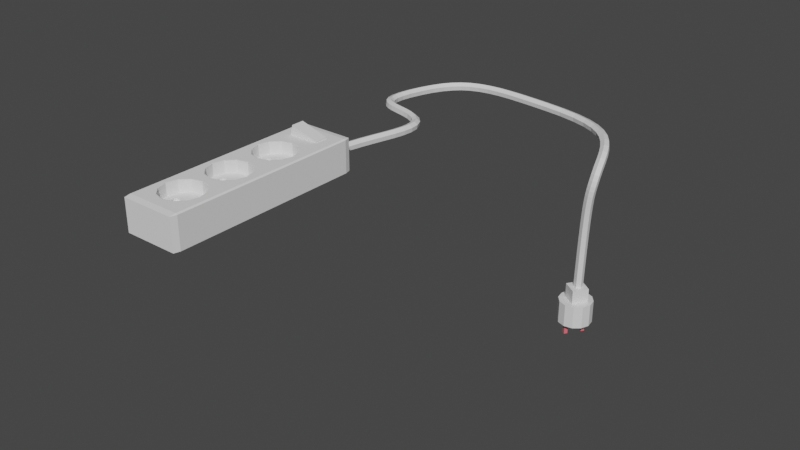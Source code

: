 # Source: extension_cord001.blend  (saved by Blender 3.4.6; exported with 4.5.12 LTS)
import bpy
from mathutils import Matrix  # noqa: F401  (used for matrix-valued properties, if any)

bpy.ops.wm.read_factory_settings(use_empty=True)
scene = bpy.context.scene
scene.name = 'Scene'

# ---- collections
col_collection = bpy.data.collections.new('Collection'); scene.collection.children.link(col_collection)

# ---- materials (node trees are filled in below, after node groups)
mat_material = bpy.data.materials.new('Material')
mat_material.alpha_threshold = 0.0
mat_material.use_transparent_shadow = False
mat_material.roughness = 0.5
mat_material.line_color = (0.0, 0.0, 0.0, 1.0)
mat_material_001 = bpy.data.materials.new('Material.001')
mat_material_001.use_transparent_shadow = False

# ---- material node trees
mat_material.use_nodes = True; mat_material.node_tree.nodes.clear()
_N = mat_material.node_tree.nodes; _L = mat_material.node_tree.links
n0 = _N.new('ShaderNodeOutputMaterial'); n0.name = 'Material Output'; n0.location = (300, 300)
n1 = _N.new('ShaderNodeBsdfPrincipled'); n1.name = 'Principled BSDF'; n1.location = (10, 300)
n1.distribution = 'GGX'
n1.subsurface_method = 'RANDOM_WALK_SKIN'
n1.inputs[3].default_value = 1.45
n1.inputs[27].default_value = (0.0, 0.0, 0.0, 1.0)
n1.inputs[28].default_value = 1.0
_L.new(n1.outputs[0], n0.inputs[0])
n0.is_active_output = True
mat_material_001.use_nodes = True; mat_material_001.node_tree.nodes.clear()
_N = mat_material_001.node_tree.nodes; _L = mat_material_001.node_tree.links
n0 = _N.new('ShaderNodeBsdfPrincipled'); n0.name = 'Principled BSDF'; n0.location = (10, 300)
n0.distribution = 'GGX'
n0.subsurface_method = 'RANDOM_WALK_SKIN'
n0.inputs[0].default_value = (0.8, 0.1568, 0.1949, 1.0)
n0.inputs[3].default_value = 1.45
n0.inputs[27].default_value = (0.0, 0.0, 0.0, 1.0)
n0.inputs[28].default_value = 1.0
n1 = _N.new('ShaderNodeOutputMaterial'); n1.name = 'Material Output'; n1.location = (300, 300)
_L.new(n0.outputs[0], n1.inputs[0])
n1.is_active_output = True

# ---- world
world_world = bpy.data.worlds.new('World'); scene.world = world_world
world_world.use_nodes = True; world_world.node_tree.nodes.clear()
_N = world_world.node_tree.nodes; _L = world_world.node_tree.links
n0 = _N.new('ShaderNodeOutputWorld'); n0.name = 'World Output'; n0.location = (300, 300)
n1 = _N.new('ShaderNodeBackground'); n1.name = 'Background'; n1.location = (10, 300)
n1.inputs[0].default_value = (0.05088, 0.05088, 0.05088, 1.0)
_L.new(n1.outputs[0], n0.inputs[0])
n0.is_active_output = True
world_world.color = (0.05088, 0.05088, 0.05088)
world_world.use_sun_shadow = False
world_world.sun_shadow_jitter_overblur = 0.0

# ---- meshes
me_cube_024 = bpy.data.meshes.new('Cube.024')
me_cube_024.from_pydata([(-0.1112, -2.799, -0.6238), (-0.105, -0.105, 0.105), (-0.05857, -0.6558, -0.2676), (0.07165, -0.6558, -0.1804), (-0.105, 0.105, 0.105), (-0.05857, -1.502, -0.2676), (-0.1132, -2.896, -0.6084), (0.105, -0.105, 0.105), (0.006156, -0.6558, -0.2243), (-0.05535, -0.6839, -0.2655), (0.105, 0.105, 0.105), (0.07165, -1.502, -0.1804), (-0.1251, -2.799, -0.6163), (0.07487, -0.6839, -0.1782), (-0.04657, -0.7045, -0.2596), (-0.05857, -2.306, -0.2676), (-0.1777, -2.896, -0.1222), (0.1672, -0.6558, -0.07309), (-0.03458, -0.7121, -0.2516), (0.006156, -1.502, -0.2243), (-0.1798, -2.799, -0.1068), (0.08365, -0.7045, -0.1723), (0.00937, -0.6839, -0.2221), (-0.05535, -1.531, -0.2655), (-0.1896, -2.799, -0.1301), (0.1481, -0.4889, -0.08587), (-0.02259, -0.7045, -0.2435), (0.07165, -2.306, -0.1804), (-0.1112, 0.2598, -0.6238), (-0.01381, -0.6839, -0.2376), (0.09564, -0.7121, -0.1643), (0.07487, -1.531, -0.1782), (-0.1251, 0.2598, -0.6163), (0.01815, -0.7045, -0.2162), (0.09603, -0.3668, -0.1208), (-0.04657, -1.551, -0.2596), (-0.0106, -0.6558, -0.2355), (-0.1132, 0.3568, -0.6084), (0.1076, -0.7045, -0.1563), (0.006156, -2.306, -0.2243), (-0.05535, -2.334, -0.2655), (-0.01381, -0.6277, -0.2376), (0.1164, -0.6839, -0.1504), (-0.1798, 0.2598, -0.1068), (0.1672, -1.502, -0.07309), (-0.02259, -0.6071, -0.2435), (0.03014, -0.7121, -0.2082), (-0.1777, 0.3568, -0.1222), (0.02487, -0.3221, -0.1685), (-0.1896, 0.2598, -0.1301), (0.07487, -2.334, -0.1782), (-0.03458, -0.5996, -0.2516), (0.1196, -0.6558, -0.1482), (0.262, -2.799, -0.3737), (-0.03458, -1.559, -0.2516), (-0.04657, -0.6071, -0.2596), (0.04213, -0.7045, -0.2001), (0.2718, -2.799, -0.3504), (-0.04629, -0.3668, -0.2162), (0.08365, -1.551, -0.1723), (-0.05535, -0.6277, -0.2655), (0.26, -2.896, -0.3583), (0.1164, -0.6277, -0.1504), (0.00937, -1.531, -0.2221), (0.1076, -0.6071, -0.1563), (0.1934, -2.799, 0.1433), (-0.04657, -2.355, -0.2596), (0.05091, -0.6839, -0.1943), (0.1481, -1.336, -0.08587), (-0.09838, -0.4889, -0.2511), (0.09564, -0.5996, -0.1643), (0.1955, -2.896, 0.1279), (0.2073, -2.799, 0.1358), (0.05413, -0.6558, -0.1921), (-0.1174, -0.6558, -0.2638), (-0.02259, -1.551, -0.2435), (0.08365, -0.6071, -0.1723), (0.1672, -2.306, -0.07309), (0.07487, -0.6277, -0.1782), (0.262, 0.2598, -0.3737), (0.05091, -0.6277, -0.1943), (-0.01381, -1.531, -0.2376), (-0.09838, -0.8227, -0.2511), (0.26, 0.3568, -0.3583), (0.09564, -1.559, -0.1643), (0.04213, -0.6071, -0.2001), (0.2718, 0.2598, -0.3504), (-0.04629, -0.9448, -0.2162), (0.03014, -0.5996, -0.2082), (0.1934, 0.2598, 0.1433), (-0.03458, -2.363, -0.2516), (0.02487, -0.9896, -0.1685), (0.01815, -1.551, -0.2162), (0.01815, -0.6071, -0.2162), (0.09603, -0.9448, -0.1208), (0.2073, 0.2598, 0.1358), (0.09603, -1.213, -0.1208), (0.00937, -0.6277, -0.2221), (0.1481, -0.8227, -0.08587), (0.1955, 0.3568, 0.1279), (0.02487, -0.7121, -0.1685), (0.08365, -2.355, -0.1723), (-0.0106, -1.502, -0.2355), (0.01288, -0.7045, -0.1765), (0.03686, -0.7045, -0.1604), (0.00937, -2.334, -0.2221), (0.004099, -0.6839, -0.1824), (0.1076, -1.551, -0.1563), (0.1481, -2.139, -0.08587), (0.04564, -0.6839, -0.1545), (-0.01381, -1.474, -0.2376), (0.04564, -0.6277, -0.1545), (0.02487, -0.5996, -0.1685), (-0.02259, -2.355, -0.2435), (0.01288, -0.6071, -0.1765), (0.1164, -1.531, -0.1504), (0.03686, -0.6071, -0.1604), (-0.01381, -2.334, -0.2376), (0.004099, -0.6277, -0.1824), (-0.02259, -1.454, -0.2435), (0.09564, -2.363, -0.1643), (0.04886, -0.6558, -0.1524), (0.000886, -0.6558, -0.1845), (0.03014, -1.559, -0.2082), (0.1024, -0.7045, -0.1165), (0.02487, -1.169, -0.1685), (0.1111, -0.6839, -0.1107), (0.01815, -2.355, -0.2162), (0.1111, -0.6277, -0.1107), (0.09603, -2.017, -0.1208), (0.1024, -0.6071, -0.1165), (-0.0106, -2.306, -0.2355), (0.1144, -0.6558, -0.1085), (-0.03458, -1.446, -0.2516), (0.09037, -0.7121, -0.1246), (0.1196, -1.502, -0.1482), (0.1076, -2.355, -0.1563), (0.0696, -0.6839, -0.1385), (0.07838, -0.7045, -0.1326), (-0.01381, -2.278, -0.2376), (0.0696, -0.6277, -0.1385), (-0.04657, -1.454, -0.2596), (0.04213, -1.551, -0.2001), (0.06638, -0.6558, -0.1406), (0.09037, -0.5996, -0.1246), (0.1164, -2.334, -0.1504), (-0.04629, -1.213, -0.2162), (0.07838, -0.6071, -0.1326), (-0.06384, -0.6558, -0.2279), (-0.02259, -2.258, -0.2435), (-0.06062, -0.6277, -0.2258), (-0.05535, -1.474, -0.2655), (0.03014, -2.363, -0.2082), (-0.05185, -0.6071, -0.2199), (-0.05185, -0.7045, -0.2199), (0.02487, -1.973, -0.1685), (0.1164, -1.474, -0.1504), (-0.06062, -0.6839, -0.2258), (-0.01731, -0.6684, -0.1967), (-0.03458, -2.25, -0.2516), (-0.01908, -0.6277, -0.1979), (0.1196, -2.306, -0.1482), (0.1076, -1.454, -0.1563), (-0.01671, -0.6484, -0.1963), (-0.02786, -0.6071, -0.2038), (-0.04657, -2.258, -0.2596), (-0.03985, -0.5996, -0.2118), (0.05091, -1.531, -0.1943), (-0.01587, -0.6558, -0.1958), (-0.09838, -1.336, -0.2511), (0.04213, -2.355, -0.2001), (-0.02786, -0.7045, -0.2038), (-0.03985, -0.7121, -0.2118), (-0.04629, -2.017, -0.2162), (0.09564, -1.446, -0.1643), (-0.01908, -0.6839, -0.1979), (-0.05535, -2.278, -0.2655), (0.07208, -0.3668, 0.05971), (0.05413, -1.502, -0.1921), (0.1164, -2.278, -0.1504), (0.1432, -0.6558, 0.1074), (-0.1174, -1.502, -0.2638), (0.1076, -2.258, -0.1563), (0.1242, -0.4889, 0.09462), (0.08365, -1.454, -0.1723), (0.05091, -2.334, -0.1943), (-0.09838, -2.139, -0.2511), (-0.1414, -0.6558, -0.08334), (-0.1223, -0.8227, -0.07057), (0.07487, -1.474, -0.1782), (0.09564, -2.25, -0.1643), (0.05091, -1.474, -0.1943), (0.05413, -2.306, -0.1921), (-0.07024, -0.9448, -0.03566), (-0.09838, -1.669, -0.2511), (-0.1174, -2.306, -0.2638), (-0.07024, -0.3668, -0.03566), (0.08365, -2.258, -0.1723), (0.04213, -1.454, -0.2001), (0.07487, -2.278, -0.1782), (-0.1223, -0.4889, -0.07057), (0.05091, -2.278, -0.1943), (-0.04629, -1.791, -0.2162), (0.0009222, -0.9896, 0.01203), (0.0009222, -0.3221, 0.01203), (-0.09838, -2.473, -0.2511), (0.03014, -1.446, -0.2082), (0.04213, -2.258, -0.2001), (0.07208, -0.9448, 0.05971), (-0.04629, -2.595, -0.2162), (0.1242, -0.8227, 0.09462), (0.02487, -1.836, -0.1685), (0.03014, -2.25, -0.2082), (0.01815, -1.454, -0.2162), (0.02487, -2.64, -0.1685), (0.01815, -2.258, -0.2162), (0.09603, -1.791, -0.1208), (0.09603, -2.595, -0.1208), (0.00937, -1.474, -0.2221), (0.00937, -2.278, -0.2221), (0.1481, -2.473, -0.08587), (0.1481, -1.669, -0.08587), (0.02487, -2.363, -0.1685), (0.02487, -1.559, -0.1685), (0.01288, -2.355, -0.1765), (0.01288, -1.551, -0.1765), (0.03686, -2.355, -0.1604), (0.03686, -1.551, -0.1604), (0.004099, -2.334, -0.1824), (0.004099, -1.531, -0.1824), (0.04564, -2.334, -0.1545), (0.04564, -1.531, -0.1545), (0.04564, -2.278, -0.1545), (0.04564, -1.474, -0.1545), (0.02487, -2.25, -0.1685), (0.02487, -1.446, -0.1685), (0.01288, -2.258, -0.1765), (0.01288, -1.454, -0.1765), (0.03686, -1.454, -0.1604), (0.03686, -2.258, -0.1604), (0.004099, -2.278, -0.1824), (0.004099, -1.474, -0.1824), (0.04886, -2.306, -0.1524), (0.04886, -1.502, -0.1524), (0.000886, -2.306, -0.1845), (0.000886, -1.502, -0.1845), (0.1024, -1.551, -0.1165), (0.1024, -2.355, -0.1165), (0.1111, -1.531, -0.1107), (0.1111, -2.334, -0.1107), (0.1111, -2.278, -0.1107), (0.1111, -1.474, -0.1107), (0.1024, -2.258, -0.1165), (0.1024, -1.454, -0.1165), (0.1144, -1.502, -0.1085), (0.1144, -2.306, -0.1085), (0.09037, -2.363, -0.1246), (0.09037, -1.559, -0.1246), (0.0696, -2.334, -0.1385), (0.0696, -1.531, -0.1385), (0.07838, -2.355, -0.1326), (0.07838, -1.551, -0.1326), (0.0696, -1.474, -0.1385), (0.0696, -2.278, -0.1385), (0.06638, -2.306, -0.1406), (0.06638, -1.502, -0.1406), (0.09037, -1.446, -0.1246), (0.09037, -2.25, -0.1246), (0.07838, -2.258, -0.1326), (0.07838, -1.454, -0.1326), (-0.06384, -1.502, -0.2279), (-0.06384, -2.306, -0.2279), (-0.06062, -1.474, -0.2258), (-0.06062, -2.278, -0.2258), (-0.05185, -2.258, -0.2199), (-0.05185, -1.454, -0.2199), (-0.05185, -2.355, -0.2199), (-0.05185, -1.551, -0.2199), (-0.06062, -1.531, -0.2258), (-0.06062, -2.334, -0.2258), (-0.01731, -1.515, -0.1967), (-0.01731, -2.319, -0.1967), (-0.01908, -1.474, -0.1979), (-0.01908, -2.278, -0.1979), (-0.01671, -2.299, -0.1963), (-0.01671, -1.495, -0.1963), (-0.02786, -1.454, -0.2038), (-0.02786, -2.258, -0.2038), (-0.03985, -1.446, -0.2118), (-0.03985, -2.25, -0.2118), (-0.01587, -1.502, -0.1958), (-0.01587, -2.306, -0.1958), (-0.02786, -2.355, -0.2038), (-0.02786, -1.551, -0.2038), (-0.03985, -2.363, -0.2118), (-0.03985, -1.559, -0.2118), (-0.01908, -2.334, -0.1979), (-0.01908, -1.531, -0.1979), (0.07208, -2.017, 0.05971), (0.1432, -2.306, 0.1074), (0.1242, -2.139, 0.09462), (-0.1414, -2.306, -0.08334), (-0.1223, -2.473, -0.07057), (-0.07024, -2.595, -0.03566), (-0.07024, -2.017, -0.03566), (-0.1223, -2.139, -0.07057), (0.0009222, -2.64, 0.01203), (0.0009222, -1.973, 0.01203), (0.07208, -2.595, 0.05971), (0.1242, -2.473, 0.09462), (-0.1223, -1.669, -0.07057), (-0.1414, -1.502, -0.08334), (-0.07024, -1.791, -0.03566), (-0.1223, -1.336, -0.07057), (0.0009222, -1.169, 0.01203), (-0.07024, -1.213, -0.03566), (0.07208, -1.213, 0.05971), (0.07208, -1.791, 0.05971), (0.1432, -1.502, 0.1074), (0.1242, -1.669, 0.09462), (0.0009222, -1.836, 0.01203), (0.1242, -1.336, 0.09462), (-0.1464, -1.502, -0.08438), (-0.1465, -2.307, -0.08444), (-0.126, -2.128, -0.07073), (-0.126, -1.681, -0.07073), (-0.126, -1.324, -0.07073), (-0.07204, -1.198, -0.03456), (-0.07483, -1.801, -0.03643), (-0.06621, -1.811, -0.03065), (0.0006414, -1.152, 0.01414), (-0.1264, -2.483, -0.07099), (-0.132, -2.434, -0.07474), (-0.07156, -2.611, -0.03424), (-0.06621, -1.998, -0.03065), (-0.07483, -2.008, -0.03643), (-0.00367, -1.958, 0.01126), (-0.00367, -1.85, 0.01126), (0.0006414, -2.657, 0.01414), (0.004953, -1.958, 0.01703), (0.004953, -1.85, 0.01703), (0.07333, -2.001, 0.06285), (0.07333, -1.807, 0.06285), (0.07333, -1.198, 0.06285), (0.1273, -2.128, 0.09902), (0.07284, -2.611, 0.06253), (0.1478, -2.307, 0.1127), (0.1422, -2.356, 0.109), (0.1477, -1.502, 0.1127), (0.1277, -2.483, 0.09928), (0.1273, -1.681, 0.09902), (0.1273, -1.324, 0.09902), (-0.00367, -0.308, 0.01126), (0.07284, -0.961, 0.06253), (0.004953, -0.308, 0.01703), (0.1273, -0.4775, 0.09902), (0.1277, -0.8323, 0.09928), (0.1478, -0.6566, 0.1127), (0.07333, -0.3509, 0.06285), (-0.06621, -0.3473, -0.03065), (-0.07483, -0.3575, -0.03643), (0.0006414, -1.006, 0.01414), (-0.07156, -0.961, -0.03424), (-0.1465, -0.6566, -0.08444), (-0.1264, -0.8323, -0.07099), (-0.126, -0.4775, -0.07073), (-0.105, -0.105, -0.05665), (-0.105, 0.105, -0.05665), (0.105, 0.105, 0.08408), (0.105, -0.105, 0.08408)], [], [(366, 1, 4, 367), (367, 4, 10, 368), (368, 10, 7, 369), (369, 7, 1, 366), (10, 4, 1, 7), (61, 71, 16, 6), (86, 95, 72, 57), (339, 340, 337, 336), (362, 327, 330, 361), (334, 336, 337, 329, 328, 325, 322, 326, 327, 362, 364, 363, 365, 360, 359, 352, 354, 358, 355, 357, 356, 353, 361, 330, 343, 351, 348, 350, 342, 340, 339, 341, 344, 346, 347, 65, 89, 368, 369, 366, 367, 43, 20, 332, 323, 324, 335), (368, 89, 43, 367), (331, 332, 20, 65, 347, 349, 345, 338, 333), (12, 24, 49, 32), (37, 47, 99, 83), (0, 6, 12), (16, 20, 24), (28, 32, 37), (43, 47, 49), (53, 57, 61), (65, 71, 72), (79, 83, 86), (89, 95, 99), (28, 0, 12, 32), (6, 16, 24, 12), (20, 43, 49, 24), (47, 37, 32, 49), (79, 28, 37, 83), (43, 89, 99, 47), (95, 86, 83, 99), (53, 79, 86, 57), (89, 65, 72, 95), (71, 61, 57, 72), (0, 53, 61, 6), (65, 20, 16, 71), (28, 79, 53, 0), (214, 209, 303, 306), (173, 155, 307, 304), (155, 129, 298, 307), (205, 195, 301, 302), (77, 220, 309, 299), (217, 214, 306, 308), (209, 205, 302, 303), (195, 186, 305, 301), (186, 173, 304, 305), (220, 217, 308, 309), (291, 281, 244, 240, 284), (283, 284, 240, 236, 234, 239, 129, 155, 173, 186, 195, 205, 209, 214, 217, 226, 222, 224, 228, 244, 281, 296, 292, 294, 276, 279, 271, 273, 274, 289, 287), (258, 264, 242, 230, 226, 217, 220, 77, 255, 249, 247, 256, 260), (250, 255, 77, 108, 129, 239, 232, 242, 264, 263, 268, 267, 252), (194, 181, 311, 310), (108, 77, 299, 300), (244, 228, 105, 39), (228, 224, 127, 105), (224, 222, 152, 127), (222, 226, 170, 152), (226, 230, 185, 170), (230, 242, 192, 185), (242, 232, 201, 192), (232, 239, 207, 201), (239, 234, 212, 207), (234, 236, 215, 212), (236, 240, 219, 215), (240, 244, 39, 219), (219, 39, 105, 127, 152, 170, 185, 192, 201, 207, 212, 215), (264, 258, 50, 27), (258, 260, 101, 50), (260, 256, 120, 101), (256, 247, 136, 120), (247, 249, 145, 136), (249, 255, 161, 145), (255, 250, 179, 161), (250, 252, 182, 179), (252, 267, 190, 182), (267, 268, 197, 190), (268, 263, 199, 197), (263, 264, 27, 199), (197, 199, 27, 50, 101, 120, 136, 145, 161, 179, 182, 190), (271, 279, 40, 15), (279, 276, 66, 40), (276, 294, 90, 66), (294, 292, 113, 90), (113, 292, 296, 117), (281, 291, 131, 117, 296), (283, 291, 284), (283, 287, 149, 139), (287, 289, 159, 149), (289, 274, 165, 159), (274, 273, 176, 165), (273, 271, 15, 176), (176, 15, 40, 66, 90, 113, 117, 131, 139, 149, 159, 165), (221, 216, 317, 319), (96, 68, 321, 316), (125, 96, 316, 314), (146, 125, 314, 315), (211, 202, 312, 320), (202, 194, 310, 312), (181, 169, 313, 311), (169, 146, 315, 313), (44, 221, 319, 318), (290, 280, 245, 241, 285), (282, 285, 241, 237, 235, 238, 96, 125, 146, 169, 181, 194, 202, 211, 216, 227, 223, 225, 229, 245, 280, 297, 293, 295, 277, 278, 270, 272, 275, 288, 286), (259, 265, 243, 231, 227, 216, 221, 44, 254, 248, 246, 257, 261), (251, 254, 44, 68, 96, 238, 233, 243, 265, 262, 269, 266, 253), (216, 211, 320, 317), (68, 44, 318, 321), (245, 229, 63, 19), (229, 225, 92, 63), (225, 223, 123, 92), (223, 227, 142, 123), (227, 231, 167, 142), (231, 243, 178, 167), (243, 233, 191, 178), (233, 238, 198, 191), (238, 235, 206, 198), (235, 237, 213, 206), (237, 241, 218, 213), (241, 245, 19, 218), (213, 218, 19, 63, 92, 123, 142, 167, 178, 191, 198, 206), (265, 259, 31, 11), (259, 261, 59, 31), (261, 257, 84, 59), (257, 246, 107, 84), (246, 248, 115, 107), (248, 254, 135, 115), (254, 251, 156, 135), (251, 253, 162, 156), (253, 266, 174, 162), (266, 269, 184, 174), (269, 262, 189, 184), (262, 265, 11, 189), (189, 11, 31, 59, 84, 107, 115, 135, 156, 162, 174, 184), (270, 278, 23, 5), (278, 277, 35, 23), (277, 295, 54, 35), (295, 293, 75, 54), (75, 293, 297, 81), (280, 290, 102, 81, 297), (282, 290, 285), (282, 286, 119, 110), (286, 288, 133, 119), (288, 275, 141, 133), (275, 272, 151, 141), (272, 270, 5, 151), (141, 151, 5, 23, 35, 54, 75, 81, 102, 110, 119, 133), (304, 334, 335), (307, 339, 336), (329, 312, 328), (340, 320, 337), (333, 303, 302, 331), (341, 298, 300, 344), (339, 307, 298, 341), (345, 308, 306, 338), (325, 310, 311, 322), (328, 312, 310, 325), (315, 314, 330, 327), (330, 314, 316, 343), (348, 318, 319, 350), (351, 321, 318, 348), (313, 315, 327, 326), (344, 300, 299, 346), (338, 306, 303, 333), (346, 299, 309, 349, 347), (311, 313, 326, 322), (305, 304, 335, 324), (334, 304, 307, 336), (349, 309, 308, 345), (337, 320, 312, 329), (343, 316, 321, 351), (350, 319, 317, 342), (332, 331, 302, 301, 323), (301, 305, 324, 323), (342, 317, 320, 340), (129, 108, 300, 298), (91, 87, 193, 203), (58, 48, 204, 196), (48, 34, 177, 204), (82, 74, 187, 188), (17, 98, 210, 180), (94, 91, 203, 208), (87, 82, 188, 193), (74, 69, 200, 187), (69, 58, 196, 200), (98, 94, 208, 210), (168, 158, 122, 118, 163), (163, 118, 114, 112, 116, 34, 48, 58, 69, 74, 82, 87, 91, 94, 104, 100, 103, 106, 122, 158, 175, 171, 172, 154, 157, 148, 150, 153, 166, 164, 160), (137, 143, 121, 109, 104, 94, 98, 17, 132, 126, 124, 134, 138), (132, 17, 25, 34, 116, 111, 121, 143, 140, 147, 144, 130, 128), (25, 17, 180, 183), (122, 106, 22, 8), (106, 103, 33, 22), (103, 100, 46, 33), (100, 104, 56, 46), (104, 109, 67, 56), (109, 121, 73, 67), (121, 111, 80, 73), (111, 116, 85, 80), (116, 112, 88, 85), (112, 114, 93, 88), (114, 118, 97, 93), (118, 122, 8, 97), (97, 8, 22, 33, 46, 56, 67, 73, 80, 85, 88, 93), (143, 137, 13, 3), (137, 138, 21, 13), (138, 134, 30, 21), (134, 124, 38, 30), (124, 126, 42, 38), (126, 132, 52, 42), (132, 128, 62, 52), (128, 130, 64, 62), (130, 144, 70, 64), (144, 147, 76, 70), (147, 140, 78, 76), (140, 143, 3, 78), (76, 78, 3, 13, 21, 30, 38, 42, 52, 62, 64, 70), (148, 157, 9, 2), (157, 154, 14, 9), (154, 172, 18, 14), (172, 171, 26, 18), (26, 171, 175, 29), (158, 168, 36, 29, 175), (168, 160, 41, 36), (160, 164, 45, 41), (164, 166, 51, 45), (166, 153, 55, 51), (153, 150, 60, 55), (150, 148, 2, 60), (60, 2, 9, 14, 18, 26, 29, 36, 41, 45, 51, 55), (360, 196, 359), (204, 354, 352), (362, 193, 188, 364), (358, 177, 183, 355), (354, 204, 177, 358), (353, 208, 203, 361), (355, 183, 180, 357), (361, 203, 193, 362), (357, 180, 210, 356), (365, 200, 196, 360), (359, 196, 204, 352), (356, 210, 208, 353), (364, 188, 187, 363), (187, 200, 365, 363), (34, 25, 183, 177)])
_uv = me_cube_024.uv_layers.new(name='UVMap')
_uv.uv.foreach_set('vector', [0.4326, 0.0, 0.625, 0.0, 0.625, 0.25, 0.4326, 0.25, 0.4326, 0.25, 0.625, 0.25, 0.625, 0.5, 0.6001, 0.5, 0.6001, 0.5, 0.625, 0.5, 0.625, 0.75, 0.6001, 0.75, 0.6001, 0.75, 0.625, 0.75, 0.625, 1.0, 0.4326, 1.0, 0.625, 0.5, 0.875, 0.5, 0.875, 0.75, 0.625, 0.75, 0.3825, 0.7575, 0.6175, 0.7575, 0.6175, 0.9925, 0.3825, 0.9925, 0.3825, 0.5075, 0.6175, 0.5075, 0.6175, 0.7425, 0.3825, 0.7425, 0.7512, 0.678, 0.7512, 0.6697, 0.7566, 0.6697, 0.7566, 0.678, 0.7994, 0.6013, 0.7997, 0.6195, 0.7539, 0.616, 0.7539, 0.6048, 0.796, 0.681, 0.7566, 0.678, 0.7566, 0.6697, 0.796, 0.6666, 0.8014, 0.6658, 0.8337, 0.6566, 0.8465, 0.6429, 0.8337, 0.6292, 0.7997, 0.6195, 0.7994, 0.6013, 0.8339, 0.5914, 0.8466, 0.5779, 0.8337, 0.5641, 0.8014, 0.5549, 0.796, 0.5541, 0.7566, 0.5511, 0.7512, 0.5511, 0.7081, 0.5544, 0.6741, 0.5641, 0.6612, 0.5779, 0.6739, 0.5914, 0.7084, 0.6013, 0.7539, 0.6048, 0.7539, 0.616, 0.7081, 0.6195, 0.6741, 0.6292, 0.6613, 0.6429, 0.6741, 0.6566, 0.7081, 0.6663, 0.7512, 0.6697, 0.7512, 0.678, 0.7081, 0.6813, 0.6741, 0.691, 0.6612, 0.7048, 0.6647, 0.7085, 0.6325, 0.7425, 0.6325, 0.5075, 0.6881, 0.5194, 0.6882, 0.5355, 0.8204, 0.5355, 0.8204, 0.5194, 0.8675, 0.5075, 0.8675, 0.7425, 0.8374, 0.7145, 0.8466, 0.7048, 0.8337, 0.691, 0.8014, 0.6818, 0.6881, 0.5194, 0.6325, 0.5075, 0.8675, 0.5075, 0.8204, 0.5194, 0.8339, 0.7183, 0.8374, 0.7145, 0.8675, 0.7425, 0.6325, 0.7425, 0.6647, 0.7085, 0.6739, 0.7183, 0.7084, 0.7282, 0.7539, 0.7316, 0.7994, 0.7282, 0.3825, 0.007457, 0.6175, 0.007457, 0.6175, 0.2425, 0.3825, 0.2425, 0.3825, 0.2575, 0.6175, 0.2575, 0.6175, 0.4925, 0.3825, 0.4925, 0.1325, 0.7425, 0.1325, 0.75, 0.125, 0.7425, 0.6175, 0.9925, 0.625, 0.9925, 0.6175, 1.0, 0.1325, 0.5075, 0.125, 0.5075, 0.1325, 0.5, 0.625, 0.2575, 0.6175, 0.2575, 0.6175, 0.25, 0.3675, 0.7425, 0.375, 0.7425, 0.3675, 0.75, 0.625, 0.7575, 0.6175, 0.7575, 0.6175, 0.75, 0.3675, 0.5075, 0.3675, 0.5, 0.375, 0.5075, 0.625, 0.5075, 0.6175, 0.5075, 0.6175, 0.5, 0.1325, 0.5075, 0.1325, 0.7425, 0.125, 0.7425, 0.125, 0.5075, 0.3825, 0.0, 0.6175, 0.0, 0.6175, 0.007457, 0.3825, 0.007457, 0.625, 0.007457, 0.625, 0.2425, 0.6175, 0.2425, 0.6175, 0.007457, 0.6175, 0.2575, 0.3825, 0.2575, 0.3825, 0.2425, 0.6175, 0.2425, 0.3675, 0.5075, 0.1325, 0.5075, 0.1325, 0.5, 0.3675, 0.5, 0.625, 0.2575, 0.625, 0.4925, 0.6175, 0.4925, 0.6175, 0.2575, 0.6175, 0.5075, 0.3825, 0.5075, 0.3825, 0.4925, 0.6175, 0.4925, 0.3675, 0.7425, 0.3675, 0.5075, 0.3825, 0.5075, 0.3825, 0.7425, 0.6325, 0.5075, 0.6325, 0.7425, 0.6175, 0.7425, 0.6175, 0.5075, 0.6175, 0.7575, 0.3825, 0.7575, 0.3825, 0.7425, 0.6175, 0.7425, 0.1325, 0.7425, 0.3675, 0.7425, 0.3675, 0.75, 0.1325, 0.75, 0.625, 0.7575, 0.625, 0.9925, 0.6175, 0.9925, 0.6175, 0.7575, 0.1325, 0.5075, 0.3675, 0.5075, 0.3675, 0.7425, 0.1325, 0.7425, 0.25, 1.0, 0.3333, 1.0, 0.3333, 0.7178, 0.25, 0.7178, 0.6667, 1.0, 0.75, 1.0, 0.75, 0.7178, 0.6667, 0.7178, 0.75, 1.0, 0.8333, 1.0, 0.8333, 0.7178, 0.75, 0.7178, 0.4167, 1.0, 0.5, 1.0, 0.5, 0.7178, 0.4167, 0.7178, 7.451e-08, 1.0, 0.08333, 1.0, 0.08333, 0.7178, 7.451e-08, 0.7178, 0.1667, 1.0, 0.25, 1.0, 0.25, 0.7178, 0.1667, 0.7178, 0.3333, 1.0, 0.4167, 1.0, 0.4167, 0.7178, 0.3333, 0.7178, 0.5, 1.0, 0.5833, 1.0, 0.5833, 0.7178, 0.5, 0.7178, 0.5833, 1.0, 0.6667, 1.0, 0.6667, 0.7178, 0.5833, 0.7178, 0.08333, 1.0, 0.1667, 1.0, 0.1667, 0.7178, 0.08333, 0.7178, 0.25, 0.1813, 0.2409, 0.1789, 0.25, 0.1813, 0.2702, 0.215, 0.2553, 0.1799, 0.2298, 0.01542, 0.2447, 0.01143, 0.2298, 0.01542, 0.215, 0.01939, 0.2096, 0.02084, 0.215, 0.01939, 0.04215, 0.13, 0.2096, 0.25, 0.04215, 0.13, 0.13, 0.04215, 0.25, 0.2096, 0.13, 0.3193, 0.04215, 0.37, 0.2096, 0.25, 0.04215, 0.37, 0.03383, 0.1611, 0.2096, 0.25, 0.03383, 0.1611, 0.2298, 0.1759, 0.25, 0.2096, 0.2409, 0.1789, 0.2298, 0.1759, 0.03383, 0.1611, 0.2096, 0.25, 0.03383, 0.1611, 0.2298, 0.1759, 0.25, 0.2096, 0.2298, 0.01542, 0.215, 0.01939, 0.2096, 0.02084, 0.215, 0.01939, 0.2298, 0.3955, 0.25, 0.4009, 0.25, 0.4009, 0.2298, 0.3955, 0.05283, 0.3807, 0.04215, 0.37, 0.25, 0.4578, 0.25, 0.4009, 0.25, 0.4009, 0.2298, 0.3955, 0.05283, 0.3807, 0.25, 0.4792, 0.05283, 0.3807, 0.2702, 0.3254, 0.25, 0.32, 0.25, 0.32, 0.37, 0.3193, 0.4578, 0.37, 0.285, 0.3402, 0.2702, 0.3254, 0.25, 0.32, 0.25, 0.32, 0.2702, 0.3254, 0.285, 0.3402, 0.2904, 0.2734, 0.285, 0.3402, 0.4167, 1.0, 0.5, 1.0, 0.5, 0.7178, 0.4167, 0.7178, 0.9167, 1.0, 1.0, 1.0, 1.0, 0.7178, 0.9167, 0.7178, 1.0, 0.8685, 0.9167, 0.8685, 0.9167, 0.5, 1.0, 0.5, 0.9167, 0.8685, 0.8333, 0.8685, 0.8333, 0.5, 0.9167, 0.5, 0.8333, 0.8685, 0.75, 0.8685, 0.75, 0.5, 0.8333, 0.5, 0.75, 0.8685, 0.6667, 0.8685, 0.6667, 0.5, 0.75, 0.5, 0.6667, 0.8685, 0.5833, 0.8685, 0.5833, 0.5, 0.6667, 0.5, 0.5833, 0.8685, 0.5, 0.8685, 0.5, 0.5, 0.5833, 0.5, 0.5, 0.8685, 0.4167, 0.8685, 0.4167, 0.5, 0.5, 0.5, 0.4167, 0.8685, 0.3333, 0.8685, 0.3333, 0.5, 0.4167, 0.5, 0.3333, 0.8685, 0.25, 0.8685, 0.25, 0.5, 0.3333, 0.5, 0.25, 0.8685, 0.1667, 0.8685, 0.1667, 0.5, 0.25, 0.5, 0.1667, 0.8685, 0.08333, 0.8685, 0.08333, 0.5, 0.1667, 0.5, 0.08333, 0.8685, 7.451e-08, 0.8685, 7.451e-08, 0.5, 0.08333, 0.5, 0.87, 0.4578, 0.75, 0.49, 0.87, 0.4578, 0.9578, 0.37, 0.51, 0.25, 0.9578, 0.37, 0.87, 0.4578, 0.75, 0.49, 0.87, 0.4578, 0.9578, 0.37, 0.51, 0.25, 0.9578, 0.37, 1.0, 0.8685, 0.9167, 0.8685, 0.9167, 0.5, 1.0, 0.5, 0.9167, 0.8685, 0.8333, 0.8685, 0.8333, 0.5, 0.9167, 0.5, 0.8333, 0.8685, 0.75, 0.8685, 0.75, 0.5, 0.8333, 0.5, 0.75, 0.8685, 0.6667, 0.8685, 0.6667, 0.5, 0.75, 0.5, 0.6667, 0.8685, 0.5833, 0.8685, 0.5833, 0.5, 0.6667, 0.5, 0.5833, 0.8685, 0.5, 0.8685, 0.5, 0.5, 0.5833, 0.5, 0.5, 0.8685, 0.4167, 0.8685, 0.4167, 0.5, 0.5, 0.5, 0.4167, 0.8685, 0.3333, 0.8685, 0.3333, 0.5, 0.4167, 0.5, 0.3333, 0.8685, 0.25, 0.8685, 0.25, 0.5, 0.3333, 0.5, 0.25, 0.8685, 0.1667, 0.8685, 0.1667, 0.5, 0.25, 0.5, 0.1667, 0.8685, 0.08333, 0.8685, 0.08333, 0.5, 0.1667, 0.5, 0.08333, 0.8685, 7.451e-08, 0.8685, 7.451e-08, 0.5, 0.08333, 0.5, 0.5422, 0.13, 0.63, 0.04215, 0.75, 0.01, 0.63, 0.04215, 0.5422, 0.13, 0.99, 0.25, 0.5422, 0.13, 0.63, 0.04215, 0.75, 0.01, 0.63, 0.04215, 0.5422, 0.13, 0.99, 0.25, 1.0, 0.8685, 0.9167, 0.8685, 0.9167, 0.5, 1.0, 0.5, 0.9167, 0.8685, 0.8333, 0.8685, 0.8333, 0.5, 0.9167, 0.5, 0.8333, 0.8685, 0.75, 0.8685, 0.75, 0.5, 0.8333, 0.5, 0.75, 0.8685, 0.6667, 0.8685, 0.6667, 0.5, 0.75, 0.5, 0.6667, 0.5, 0.6667, 0.8685, 0.5833, 0.8685, 0.5833, 0.5, 0.5374, 0.8685, 0.5, 0.8685, 0.5, 0.5, 0.5833, 0.5, 0.5833, 0.8685, 0.4167, 0.8685, 0.5, 0.8685, 0.4781, 0.8685, 0.4167, 0.8685, 0.3333, 0.8685, 0.3333, 0.5, 0.4167, 0.5, 0.3333, 0.8685, 0.25, 0.8685, 0.25, 0.5, 0.3333, 0.5, 0.25, 0.8685, 0.1667, 0.8685, 0.1667, 0.5, 0.25, 0.5, 0.1667, 0.8685, 0.08333, 0.8685, 0.08333, 0.5, 0.1667, 0.5, 0.08333, 0.8685, 7.451e-08, 0.8685, 7.451e-08, 0.5, 0.08333, 0.5, 0.63, 0.04215, 0.75, 0.01, 0.63, 0.04215, 0.5422, 0.13, 0.99, 0.25, 0.5422, 0.13, 0.63, 0.04215, 0.75, 0.01, 0.63, 0.04215, 0.5422, 0.13, 0.99, 0.25, 0.5422, 0.13, 0.08333, 1.0, 0.1667, 1.0, 0.1667, 0.7178, 0.08333, 0.7178, 0.8333, 1.0, 0.9167, 1.0, 0.9167, 0.7178, 0.8333, 0.7178, 0.75, 1.0, 0.8333, 1.0, 0.8333, 0.7178, 0.75, 0.7178, 0.6667, 1.0, 0.75, 1.0, 0.75, 0.7178, 0.6667, 0.7178, 0.25, 1.0, 0.3333, 1.0, 0.3333, 0.7178, 0.25, 0.7178, 0.3333, 1.0, 0.4167, 1.0, 0.4167, 0.7178, 0.3333, 0.7178, 0.5, 1.0, 0.5833, 1.0, 0.5833, 0.7178, 0.5, 0.7178, 0.5833, 1.0, 0.6667, 1.0, 0.6667, 0.7178, 0.5833, 0.7178, 7.451e-08, 1.0, 0.08333, 1.0, 0.08333, 0.7178, 7.451e-08, 0.7178, 0.25, 0.1813, 0.2409, 0.1789, 0.25, 0.1813, 0.2702, 0.215, 0.2553, 0.1799, 0.2298, 0.01542, 0.2447, 0.01143, 0.2298, 0.01542, 0.215, 0.01939, 0.2096, 0.02084, 0.215, 0.01939, 0.04215, 0.13, 0.2096, 0.25, 0.04215, 0.13, 0.13, 0.04215, 0.25, 0.2096, 0.13, 0.3193, 0.04215, 0.37, 0.2096, 0.25, 0.04215, 0.37, 0.03383, 0.1611, 0.2096, 0.25, 0.03383, 0.1611, 0.2298, 0.1759, 0.25, 0.2096, 0.2409, 0.1789, 0.2298, 0.1759, 0.03383, 0.1611, 0.2096, 0.25, 0.03383, 0.1611, 0.2298, 0.1759, 0.25, 0.2096, 0.2298, 0.01542, 0.215, 0.01939, 0.2096, 0.02084, 0.215, 0.01939, 0.2298, 0.3955, 0.25, 0.4009, 0.25, 0.4009, 0.2298, 0.3955, 0.05283, 0.3807, 0.04215, 0.37, 0.25, 0.4578, 0.25, 0.4009, 0.25, 0.4009, 0.2298, 0.3955, 0.05283, 0.3807, 0.25, 0.4792, 0.05283, 0.3807, 0.2702, 0.3254, 0.25, 0.32, 0.25, 0.32, 0.37, 0.3193, 0.4578, 0.37, 0.285, 0.3402, 0.2702, 0.3254, 0.25, 0.32, 0.25, 0.32, 0.2702, 0.3254, 0.285, 0.3402, 0.2904, 0.2734, 0.285, 0.3402, 0.1667, 1.0, 0.25, 1.0, 0.25, 0.7178, 0.1667, 0.7178, 0.9167, 1.0, 1.0, 1.0, 1.0, 0.7178, 0.9167, 0.7178, 1.0, 0.8685, 0.9167, 0.8685, 0.9167, 0.5, 1.0, 0.5, 0.9167, 0.8685, 0.8333, 0.8685, 0.8333, 0.5, 0.9167, 0.5, 0.8333, 0.8685, 0.75, 0.8685, 0.75, 0.5, 0.8333, 0.5, 0.75, 0.8685, 0.6667, 0.8685, 0.6667, 0.5, 0.75, 0.5, 0.6667, 0.8685, 0.5833, 0.8685, 0.5833, 0.5, 0.6667, 0.5, 0.5833, 0.8685, 0.5, 0.8685, 0.5, 0.5, 0.5833, 0.5, 0.5, 0.8685, 0.4167, 0.8685, 0.4167, 0.5, 0.5, 0.5, 0.4167, 0.8685, 0.3333, 0.8685, 0.3333, 0.5, 0.4167, 0.5, 0.3333, 0.8685, 0.25, 0.8685, 0.25, 0.5, 0.3333, 0.5, 0.25, 0.8685, 0.1667, 0.8685, 0.1667, 0.5, 0.25, 0.5, 0.1667, 0.8685, 0.08333, 0.8685, 0.08333, 0.5, 0.1667, 0.5, 0.08333, 0.8685, 7.451e-08, 0.8685, 7.451e-08, 0.5, 0.08333, 0.5, 0.5422, 0.13, 0.63, 0.04215, 0.75, 0.01, 0.63, 0.04215, 0.5422, 0.13, 0.51, 0.25, 0.5422, 0.13, 0.63, 0.04215, 0.75, 0.01, 0.63, 0.04215, 0.5422, 0.13, 0.51, 0.25, 1.0, 0.8685, 0.9167, 0.8685, 0.9167, 0.5, 1.0, 0.5, 0.9167, 0.8685, 0.8333, 0.8685, 0.8333, 0.5, 0.9167, 0.5, 0.8333, 0.8685, 0.75, 0.8685, 0.75, 0.5, 0.8333, 0.5, 0.75, 0.8685, 0.6667, 0.8685, 0.6667, 0.5, 0.75, 0.5, 0.6667, 0.8685, 0.5833, 0.8685, 0.5833, 0.5, 0.6667, 0.5, 0.5833, 0.8685, 0.5, 0.8685, 0.5, 0.5, 0.5833, 0.5, 0.5, 0.8685, 0.4167, 0.8685, 0.4167, 0.5, 0.5, 0.5, 0.4167, 0.8685, 0.3333, 0.8685, 0.3333, 0.5, 0.4167, 0.5, 0.3333, 0.8685, 0.25, 0.8685, 0.25, 0.5, 0.3333, 0.5, 0.25, 0.8685, 0.1667, 0.8685, 0.1667, 0.5, 0.25, 0.5, 0.1667, 0.8685, 0.08333, 0.8685, 0.08333, 0.5, 0.1667, 0.5, 0.08333, 0.8685, 7.451e-08, 0.8685, 7.451e-08, 0.5, 0.08333, 0.5, 0.63, 0.04215, 0.75, 0.01, 0.63, 0.04215, 0.5422, 0.13, 0.99, 0.25, 0.5422, 0.13, 0.63, 0.04215, 0.75, 0.01, 0.63, 0.04215, 0.9578, 0.37, 0.99, 0.25, 0.9578, 0.37, 1.0, 0.8685, 0.9167, 0.8685, 0.9167, 0.5, 1.0, 0.5, 0.9167, 0.8685, 0.8333, 0.8685, 0.8333, 0.5, 0.9167, 0.5, 0.8333, 0.8685, 0.75, 0.8685, 0.75, 0.5, 0.8333, 0.5, 0.75, 0.8685, 0.6667, 0.8685, 0.6667, 0.5, 0.75, 0.5, 0.6667, 0.5, 0.6667, 0.8685, 0.5833, 0.8685, 0.5833, 0.5, 0.5374, 0.8685, 0.5, 0.8685, 0.5, 0.5, 0.5833, 0.5, 0.5833, 0.8685, 0.4167, 0.8685, 0.5, 0.8685, 0.4781, 0.8685, 0.4167, 0.8685, 0.3333, 0.8685, 0.3333, 0.5, 0.4167, 0.5, 0.3333, 0.8685, 0.25, 0.8685, 0.25, 0.5, 0.3333, 0.5, 0.25, 0.8685, 0.1667, 0.8685, 0.1667, 0.5, 0.25, 0.5, 0.1667, 0.8685, 0.08333, 0.8685, 0.08333, 0.5, 0.1667, 0.5, 0.08333, 0.8685, 7.451e-08, 0.8685, 7.451e-08, 0.5, 0.08333, 0.5, 0.5422, 0.13, 0.63, 0.04215, 0.75, 0.01, 0.63, 0.04215, 0.5422, 0.13, 0.99, 0.25, 0.5422, 0.13, 0.63, 0.04215, 0.75, 0.01, 0.63, 0.04215, 0.5422, 0.13, 0.99, 0.25, 0.4783, 0.6577, 0.4806, 0.6577, 0.4794, 0.6597, 0.4836, 0.625, 0.4853, 0.623, 0.4853, 0.625, 0.5029, 0.6558, 0.5053, 0.6577, 0.5041, 0.6577, 0.4982, 0.625, 0.4999, 0.625, 0.4982, 0.627, 0.4072, 0.6582, 0.4092, 0.6577, 0.4238, 0.6817, 0.4226, 0.6834, 0.4802, 0.5916, 0.4783, 0.5923, 0.4637, 0.5683, 0.465, 0.5667, 0.4853, 0.623, 0.4836, 0.625, 0.4783, 0.5923, 0.4802, 0.5916, 0.4072, 0.5918, 0.4092, 0.5923, 0.4038, 0.625, 0.4018, 0.625, 0.5185, 0.6833, 0.5199, 0.6817, 0.5398, 0.6905, 0.5398, 0.6926, 0.5041, 0.6597, 0.5053, 0.6577, 0.5199, 0.6817, 0.5185, 0.6833, 0.5744, 0.6577, 0.5797, 0.625, 0.5817, 0.625, 0.5763, 0.6584, 0.5817, 0.625, 0.5797, 0.625, 0.5744, 0.5923, 0.5763, 0.5916, 0.5398, 0.5574, 0.5398, 0.5595, 0.5199, 0.5683, 0.5185, 0.5667, 0.5611, 0.5667, 0.5598, 0.5683, 0.5398, 0.5595, 0.5398, 0.5574, 0.5598, 0.6817, 0.5744, 0.6577, 0.5763, 0.6584, 0.5611, 0.6833, 0.465, 0.5667, 0.4637, 0.5683, 0.4437, 0.5595, 0.4436, 0.5573, 0.4018, 0.625, 0.4038, 0.625, 0.4092, 0.6577, 0.4072, 0.6582, 0.4436, 0.5573, 0.4437, 0.5595, 0.4238, 0.5683, 0.4226, 0.5666, 0.4378, 0.5599, 0.5398, 0.6905, 0.5598, 0.6817, 0.5611, 0.6833, 0.5398, 0.6926, 0.4637, 0.6817, 0.4783, 0.6577, 0.4794, 0.6597, 0.465, 0.6833, 0.4806, 0.6558, 0.4783, 0.6577, 0.4836, 0.625, 0.4853, 0.627, 0.4226, 0.5666, 0.4238, 0.5683, 0.4092, 0.5923, 0.4072, 0.5918, 0.4982, 0.627, 0.4999, 0.625, 0.5053, 0.6577, 0.5029, 0.6558, 0.5763, 0.5916, 0.5744, 0.5923, 0.5598, 0.5683, 0.5611, 0.5667, 0.5185, 0.5667, 0.5199, 0.5683, 0.5053, 0.5923, 0.5034, 0.5916, 0.4285, 0.686, 0.4226, 0.6834, 0.4238, 0.6817, 0.4437, 0.6905, 0.4436, 0.6927, 0.4437, 0.6905, 0.4637, 0.6817, 0.465, 0.6833, 0.4436, 0.6927, 0.5034, 0.5916, 0.5053, 0.5923, 0.4999, 0.625, 0.4982, 0.623, 0.8333, 1.0, 0.9167, 1.0, 0.9167, 0.7178, 0.8333, 0.7178, 0.25, 1.0, 0.3333, 1.0, 0.3333, 0.7178, 0.25, 0.7178, 0.6667, 1.0, 0.75, 1.0, 0.75, 0.7178, 0.6667, 0.7178, 0.75, 1.0, 0.8333, 1.0, 0.8333, 0.7178, 0.75, 0.7178, 0.4167, 1.0, 0.5, 1.0, 0.5, 0.7178, 0.4167, 0.7178, 7.451e-08, 1.0, 0.08333, 1.0, 0.08333, 0.7178, 7.451e-08, 0.7178, 0.1667, 1.0, 0.25, 1.0, 0.25, 0.7178, 0.1667, 0.7178, 0.3333, 1.0, 0.4167, 1.0, 0.4167, 0.7178, 0.3333, 0.7178, 0.5, 1.0, 0.5833, 1.0, 0.5833, 0.7178, 0.5, 0.7178, 0.5833, 1.0, 0.6667, 1.0, 0.6667, 0.7178, 0.5833, 0.7178, 0.08333, 1.0, 0.1667, 1.0, 0.1667, 0.7178, 0.08333, 0.7178, 0.25, 0.1813, 0.2409, 0.1789, 0.25, 0.1813, 0.2702, 0.215, 0.2553, 0.1799, 0.2447, 0.01143, 0.2298, 0.01542, 0.215, 0.01939, 0.2096, 0.02084, 0.215, 0.01939, 0.04215, 0.13, 0.2096, 0.25, 0.04215, 0.13, 0.13, 0.04215, 0.25, 0.2096, 0.13, 0.3193, 0.04215, 0.37, 0.2096, 0.25, 0.04215, 0.37, 0.03383, 0.1611, 0.2096, 0.25, 0.03383, 0.1611, 0.2298, 0.1759, 0.25, 0.2096, 0.2409, 0.1789, 0.2298, 0.1759, 0.03383, 0.1611, 0.2096, 0.25, 0.03383, 0.1611, 0.2298, 0.1759, 0.25, 0.2096, 0.2298, 0.01542, 0.215, 0.01939, 0.2096, 0.02084, 0.215, 0.01939, 0.2298, 0.01542, 0.2298, 0.3955, 0.25, 0.4009, 0.25, 0.4009, 0.2298, 0.3955, 0.05283, 0.3807, 0.04215, 0.37, 0.25, 0.4578, 0.25, 0.4009, 0.25, 0.4009, 0.2298, 0.3955, 0.05283, 0.3807, 0.25, 0.4792, 0.05283, 0.3807, 0.25, 0.32, 0.25, 0.32, 0.37, 0.3193, 0.4578, 0.37, 0.285, 0.3402, 0.2702, 0.3254, 0.25, 0.32, 0.25, 0.32, 0.2702, 0.3254, 0.285, 0.3402, 0.2904, 0.2734, 0.285, 0.3402, 0.2702, 0.3254, 0.9167, 1.0, 1.0, 1.0, 1.0, 0.7178, 0.9167, 0.7178, 1.0, 0.8685, 0.9167, 0.8685, 0.9167, 0.5, 1.0, 0.5, 0.9167, 0.8685, 0.8333, 0.8685, 0.8333, 0.5, 0.9167, 0.5, 0.8333, 0.8685, 0.75, 0.8685, 0.75, 0.5, 0.8333, 0.5, 0.75, 0.8685, 0.6667, 0.8685, 0.6667, 0.5, 0.75, 0.5, 0.6667, 0.8685, 0.5833, 0.8685, 0.5833, 0.5, 0.6667, 0.5, 0.5833, 0.8685, 0.5, 0.8685, 0.5, 0.5, 0.5833, 0.5, 0.5, 0.8685, 0.4167, 0.8685, 0.4167, 0.5, 0.5, 0.5, 0.4167, 0.8685, 0.3333, 0.8685, 0.3333, 0.5, 0.4167, 0.5, 0.3333, 0.8685, 0.25, 0.8685, 0.25, 0.5, 0.3333, 0.5, 0.25, 0.8685, 0.1667, 0.8685, 0.1667, 0.5, 0.25, 0.5, 0.1667, 0.8685, 0.08333, 0.8685, 0.08333, 0.5, 0.1667, 0.5, 0.08333, 0.8685, 7.451e-08, 0.8685, 7.451e-08, 0.5, 0.08333, 0.5, 0.63, 0.04215, 0.75, 0.01, 0.63, 0.04215, 0.5422, 0.13, 0.51, 0.25, 0.5422, 0.13, 0.63, 0.04215, 0.75, 0.01, 0.63, 0.04215, 0.5422, 0.13, 0.51, 0.25, 0.5422, 0.13, 1.0, 0.8685, 0.9167, 0.8685, 0.9167, 0.5, 1.0, 0.5, 0.9167, 0.8685, 0.8333, 0.8685, 0.8333, 0.5, 0.9167, 0.5, 0.8333, 0.8685, 0.75, 0.8685, 0.75, 0.5, 0.8333, 0.5, 0.75, 0.8685, 0.6667, 0.8685, 0.6667, 0.5, 0.75, 0.5, 0.6667, 0.8685, 0.5833, 0.8685, 0.5833, 0.5, 0.6667, 0.5, 0.5833, 0.8685, 0.5, 0.8685, 0.5, 0.5, 0.5833, 0.5, 0.5, 0.8685, 0.4167, 0.8685, 0.4167, 0.5, 0.5, 0.5, 0.4167, 0.8685, 0.3333, 0.8685, 0.3333, 0.5, 0.4167, 0.5, 0.3333, 0.8685, 0.25, 0.8685, 0.25, 0.5, 0.3333, 0.5, 0.25, 0.8685, 0.1667, 0.8685, 0.1667, 0.5, 0.25, 0.5, 0.1667, 0.8685, 0.08333, 0.8685, 0.08333, 0.5, 0.1667, 0.5, 0.08333, 0.8685, 7.451e-08, 0.8685, 7.451e-08, 0.5, 0.08333, 0.5, 0.5422, 0.13, 0.63, 0.04215, 0.75, 0.01, 0.63, 0.04215, 0.5422, 0.13, 0.99, 0.25, 0.5422, 0.13, 0.63, 0.04215, 0.75, 0.01, 0.63, 0.04215, 0.5422, 0.13, 0.99, 0.25, 1.0, 0.8685, 0.9167, 0.8685, 0.9167, 0.5, 1.0, 0.5, 0.9167, 0.8685, 0.8333, 0.8685, 0.8333, 0.5, 0.9167, 0.5, 0.8333, 0.8685, 0.75, 0.8685, 0.75, 0.5, 0.8333, 0.5, 0.75, 0.8685, 0.6667, 0.8685, 0.6667, 0.5, 0.75, 0.5, 0.6667, 0.5, 0.6667, 0.8685, 0.5833, 0.8685, 0.5833, 0.5, 0.5374, 0.8685, 0.5, 0.8685, 0.5, 0.5, 0.5833, 0.5, 0.5833, 0.8685, 0.5, 0.8685, 0.4167, 0.8685, 0.4167, 0.5, 0.5, 0.5, 0.4167, 0.8685, 0.3333, 0.8685, 0.3333, 0.5, 0.4167, 0.5, 0.3333, 0.8685, 0.25, 0.8685, 0.25, 0.5, 0.3333, 0.5, 0.25, 0.8685, 0.1667, 0.8685, 0.1667, 0.5, 0.25, 0.5, 0.1667, 0.8685, 0.08333, 0.8685, 0.08333, 0.5, 0.1667, 0.5, 0.08333, 0.8685, 7.451e-08, 0.8685, 7.451e-08, 0.5, 0.08333, 0.5, 0.63, 0.04215, 0.75, 0.01, 0.63, 0.04215, 0.5422, 0.13, 0.99, 0.25, 0.5422, 0.13, 0.63, 0.04215, 0.75, 0.01, 0.63, 0.04215, 0.5422, 0.13, 0.99, 0.25, 0.5422, 0.13, 0.4794, 0.6597, 0.4783, 0.6577, 0.4806, 0.6577, 0.4836, 0.625, 0.4853, 0.623, 0.4853, 0.625, 0.4072, 0.6582, 0.4092, 0.6577, 0.4238, 0.6817, 0.4226, 0.6834, 0.4802, 0.5916, 0.4783, 0.5923, 0.4637, 0.5683, 0.465, 0.5667, 0.4853, 0.623, 0.4836, 0.625, 0.4783, 0.5923, 0.4802, 0.5916, 0.4072, 0.5918, 0.4092, 0.5923, 0.4038, 0.625, 0.4018, 0.625, 0.465, 0.5667, 0.4637, 0.5683, 0.4437, 0.5595, 0.4436, 0.5573, 0.4018, 0.625, 0.4038, 0.625, 0.4092, 0.6577, 0.4072, 0.6582, 0.4436, 0.5573, 0.4437, 0.5595, 0.4238, 0.5683, 0.4226, 0.5666, 0.465, 0.6833, 0.4637, 0.6817, 0.4783, 0.6577, 0.4794, 0.6597, 0.4806, 0.6558, 0.4783, 0.6577, 0.4836, 0.625, 0.4853, 0.627, 0.4226, 0.5666, 0.4238, 0.5683, 0.4092, 0.5923, 0.4072, 0.5918, 0.4226, 0.6834, 0.4238, 0.6817, 0.4437, 0.6905, 0.4436, 0.6927, 0.4437, 0.6905, 0.4637, 0.6817, 0.465, 0.6833, 0.4436, 0.6927, 0.8333, 1.0, 0.9167, 1.0, 0.9167, 0.7178, 0.8333, 0.7178])
me_cube_024.update()
me_cube_025 = bpy.data.meshes.new('Cube.025')
me_cube_025.from_pydata([(-0.002106, 0.212, -0.3718), (-0.01808, -0.1431, -0.5415), (-0.105, -0.105, 0.105), (-0.01808, 0.08114, -0.5415), (-0.002106, 0.212, -0.07609), (0.1065, 0.1829, -0.3718), (-0.105, 0.105, 0.105), (-0.01769, -0.04228, 0.3507), (-0.01808, -0.09722, -0.5415), (0.04019, -0.03283, 0.3495), (0.06093, 0.02203, 0.3482), (-0.01808, 0.1271, -0.5415), (0.02378, 0.06744, 0.3482), (0.1065, 0.1829, -0.07609), (-0.0341, 0.05798, 0.3494), (0.1859, 0.1034, -0.3718), (-0.05484, 0.00312, 0.3507), (0.105, -0.105, 0.105), (0.02784, -0.1431, -0.5415), (-0.00995, -0.03945, 0.5988), (0.1859, 0.1034, -0.07609), (0.04789, -0.03, 0.5961), (0.06862, 0.02486, 0.5948), (0.02784, 0.08114, -0.5415), (0.03152, 0.07028, 0.5961), (0.215, -0.005176, -0.3718), (-0.02632, 0.06084, 0.5988), (0.105, 0.105, 0.105), (-0.04705, 0.005974, 0.6001), (0.215, -0.005176, -0.07609), (0.00212, -0.03892, 0.8052), (0.1859, -0.1137, -0.3718), (0.05987, -0.02948, 0.801), (0.02784, -0.09722, -0.5415), (0.08059, 0.02538, 0.7995), (0.02784, 0.1271, -0.5415), (0.1859, -0.1137, -0.07609), (0.04357, 0.0708, 0.8023), (0.1065, -0.1932, -0.3718), (-0.01417, 0.06137, 0.8065), (-0.0349, 0.006507, 0.808), (0.1065, -0.1932, -0.07609), (-0.002106, -0.2223, -0.3718), (0.01713, -0.03976, 0.9751), (0.07472, -0.03032, 0.9692), (-0.002106, -0.2223, -0.07609), (0.09542, 0.02454, 0.9675), (-0.1107, -0.1932, -0.3718), (0.05853, 0.06996, 0.9716), (-0.1107, -0.1932, -0.07609), (0.0009298, 0.06052, 0.9775), (-0.1901, -0.1137, -0.3718), (-0.1901, -0.1137, -0.07609), (-0.01977, 0.005656, 0.9793), (0.03369, -0.04104, 1.114), (-0.2192, -0.005176, -0.3718), (-0.2192, -0.005176, -0.07609), (0.09108, -0.03158, 1.106), (0.1117, 0.02328, 1.104), (-0.1901, 0.1034, -0.3718), (0.07495, 0.06869, 1.109), (-0.1901, 0.1034, -0.07609), (-0.1107, 0.1829, -0.3718), (0.01756, 0.05924, 1.117), (-0.003076, 0.004369, 1.119), (-0.1107, 0.1829, -0.07609), (0.05043, -0.04181, 1.227), (-0.105, -0.105, -0.07609), (0.1076, -0.03235, 1.218), (-0.105, 0.105, -0.07609), (0.1281, 0.02252, 1.214), (0.105, 0.105, -0.07609), (0.09141, 0.06793, 1.22), (0.105, 0.1034, -0.07609), (0.03424, 0.05847, 1.229), (0.105, -0.105, -0.07609), (-0.01808, 0.1271, -0.3718), (0.01374, 0.003597, 1.232), (0.06598, -0.04111, 1.319), (0.02784, 0.1271, -0.3718), (-0.01808, -0.1431, -0.3718), (0.123, -0.03166, 1.309), (-0.01808, -0.09722, -0.3718), (0.1433, 0.02319, 1.304), (0.1065, 0.06859, 1.309), (-0.01808, 0.08114, -0.3718), (-0.01406, -0.1431, -0.3718), (0.04943, 0.05914, 1.319), (0.02784, 0.08114, -0.3718), (0.02918, 0.004287, 1.324), (0.02784, -0.09722, -0.3718), (0.07893, -0.03794, 1.395), (0.02784, -0.1431, -0.3718), (0.1361, -0.02846, 1.386), (0.156, 0.02628, 1.379), (0.1187, 0.07156, 1.381), (0.06161, 0.06208, 1.391), (0.0417, 0.007329, 1.398), (0.08777, -0.03126, 1.461), (0.1452, -0.0215, 1.455), (0.1648, 0.03296, 1.445), (0.1269, 0.07766, 1.442), (0.06946, 0.06791, 1.449), (0.04989, 0.01345, 1.459), (0.09089, -0.02009, 1.522), (0.1485, -0.009449, 1.52), (0.168, 0.0445, 1.507), (0.1298, 0.08781, 1.497), (0.07214, 0.07717, 1.499), (0.05269, 0.02322, 1.511), (0.08683, -0.00366, 1.581), (0.1441, 0.008555, 1.584), (0.1637, 0.06194, 1.57), (0.126, 0.1031, 1.552), (0.06877, 0.09089, 1.548), (0.04917, 0.03751, 1.562), (0.07411, 0.01923, 1.644), (0.13, 0.03388, 1.654), (0.1501, 0.08638, 1.638), (0.1143, 0.1242, 1.611), (0.05843, 0.1096, 1.6), (0.03833, 0.05709, 1.617), (0.04033, 0.06222, 1.728), (0.09271, 0.0812, 1.746), (0.1142, 0.1319, 1.726), (0.0834, 0.1637, 1.687), (0.03102, 0.1447, 1.669), (0.009489, 0.09398, 1.689), (-0.01164, 0.1138, 1.791), (0.03438, 0.139, 1.818), (0.05748, 0.1882, 1.796), (0.03457, 0.2122, 1.747), (-0.01144, 0.1871, 1.721), (-0.03455, 0.1379, 1.743), (-0.08005, 0.1678, 1.837), (-0.04212, 0.1992, 1.869), (-0.01909, 0.2485, 1.847), (-0.03401, 0.2663, 1.793), (-0.07194, 0.2349, 1.761), (-0.09496, 0.1856, 1.783), (-0.1645, 0.2195, 1.868), (-0.1353, 0.2562, 1.903), (-0.1145, 0.3068, 1.882), (-0.1229, 0.3207, 1.826), (-0.152, 0.284, 1.791), (-0.1728, 0.2334, 1.812), (-0.265, 0.2647, 1.888), (-0.2447, 0.3054, 1.925), (-0.2281, 0.3579, 1.905), (-0.2319, 0.3698, 1.847), (-0.2523, 0.3291, 1.81), (-0.2689, 0.2766, 1.831), (-0.3822, 0.2994, 1.899), (-0.3704, 0.3426, 1.937), (-0.3597, 0.3968, 1.917), (-0.3609, 0.4079, 1.86), (-0.3728, 0.3648, 1.822), (-0.3835, 0.3105, 1.841), (-0.5166, 0.3191, 1.903), (-0.5127, 0.3634, 1.942), (-0.509, 0.4187, 1.922), (-0.5092, 0.4296, 1.865), (-0.5132, 0.3853, 1.826), (-0.5169, 0.3301, 1.846), (-0.6687, 0.3193, 1.904), (-0.672, 0.3636, 1.942), (-0.6758, 0.4188, 1.923), (-0.6764, 0.4298, 1.865), (-0.6732, 0.3855, 1.827), (-0.6693, 0.3302, 1.846), (-0.8393, 0.295, 1.902), (-0.8488, 0.3384, 1.94), (-0.8601, 0.3926, 1.921), (-0.862, 0.4034, 1.863), (-0.8524, 0.36, 1.825), (-0.8411, 0.3057, 1.845), (-1.029, 0.2412, 1.901), (-1.043, 0.2831, 1.939), (-1.062, 0.3354, 1.92), (-1.065, 0.3457, 1.862), (-1.051, 0.3037, 1.824), (-1.032, 0.2515, 1.843), (-1.237, 0.1528, 1.902), (-1.256, 0.1929, 1.94), (-1.281, 0.2425, 1.921), (-1.287, 0.252, 1.864), (-1.268, 0.2118, 1.825), (-1.243, 0.1622, 1.845), (-1.467, 0.02373, 1.908), (-1.488, 0.06242, 1.947), (-1.517, 0.1098, 1.928), (-1.524, 0.1185, 1.87), (-1.502, 0.07986, 1.832), (-1.474, 0.03245, 1.851), (-1.644, -0.08681, 1.914), (-1.666, -0.04868, 1.953), (-1.696, -0.001925, 1.934), (-1.703, 0.006706, 1.876), (-1.681, -0.03142, 1.838), (-1.651, -0.07818, 1.857), (-1.808, -0.1892, 1.918), (-1.831, -0.1514, 1.957), (-1.861, -0.1048, 1.938), (-1.868, -0.096, 1.88), (-1.844, -0.1337, 1.842), (-1.814, -0.1803, 1.861), (-1.955, -0.2851, 1.921), (-1.98, -0.2482, 1.959), (-2.011, -0.2024, 1.94), (-2.018, -0.1935, 1.882), (-1.993, -0.2303, 1.844), (-1.962, -0.2761, 1.863), (-2.085, -0.3771, 1.921), (-2.112, -0.3418, 1.96), (-2.146, -0.2976, 1.941), (-2.152, -0.2888, 1.883), (-2.126, -0.3241, 1.845), (-2.092, -0.3682, 1.864), (-2.197, -0.4676, 1.921), (-2.227, -0.4349, 1.959), (-2.264, -0.3937, 1.94), (-2.271, -0.3851, 1.882), (-2.241, -0.4179, 1.844), (-2.204, -0.4591, 1.863), (-2.288, -0.559, 1.919), (-2.322, -0.5303, 1.958), (-2.364, -0.4938, 1.938), (-2.372, -0.486, 1.881), (-2.338, -0.5147, 1.842), (-2.296, -0.5512, 1.862), (-2.359, -0.6535, 1.917), (-2.398, -0.6306, 1.956), (-2.444, -0.6012, 1.936), (-2.453, -0.5946, 1.879), (-2.415, -0.6174, 1.84), (-2.368, -0.6469, 1.86), (-2.41, -0.754, 1.915), (-2.452, -0.7387, 1.953), (-2.503, -0.7186, 1.934), (-2.513, -0.7137, 1.876), (-2.471, -0.729, 1.838), (-2.42, -0.7491, 1.858), (-2.44, -0.8644, 1.913), (-2.484, -0.8575, 1.951), (-2.539, -0.8479, 1.931), (-2.549, -0.8452, 1.873), (-2.505, -0.852, 1.836), (-2.45, -0.8616, 1.855), (-2.449, -0.9891, 1.911), (-2.494, -0.9902, 1.949), (-2.549, -0.9907, 1.929), (-2.559, -0.9901, 1.871), (-2.514, -0.989, 1.833), (-2.459, -0.9885, 1.853), (-2.435, -1.132, 1.91), (-2.479, -1.14, 1.947), (-2.533, -1.149, 1.927), (-2.543, -1.15, 1.87), (-2.499, -1.143, 1.832), (-2.445, -1.134, 1.852), (-2.395, -1.297, 1.909), (-2.438, -1.31, 1.947), (-2.491, -1.325, 1.927), (-2.501, -1.328, 1.869), (-2.458, -1.315, 1.831), (-2.405, -1.3, 1.851), (-2.34, -1.461, 1.909), (-2.382, -1.477, 1.947), (-2.434, -1.497, 1.927), (-2.443, -1.501, 1.869), (-2.401, -1.484, 1.831), (-2.35, -1.464, 1.851), (-2.286, -1.583, 1.909), (-2.326, -1.604, 1.947), (-2.374, -1.63, 1.927), (-2.383, -1.635, 1.869), (-2.344, -1.614, 1.831), (-2.295, -1.588, 1.851), (-2.233, -1.667, 1.909), (-2.269, -1.695, 1.947), (-2.312, -1.729, 1.927), (-2.32, -1.735, 1.869), (-2.285, -1.708, 1.831), (-2.241, -1.674, 1.851), (-2.183, -1.719, 1.909), (-2.211, -1.755, 1.947), (-2.245, -1.799, 1.927), (-2.251, -1.807, 1.869), (-2.223, -1.771, 1.831), (-2.19, -1.728, 1.851), (-2.136, -1.746, 1.909), (-2.152, -1.789, 1.947), (-2.171, -1.84, 1.927), (-2.175, -1.85, 1.869), (-2.159, -1.808, 1.831), (-2.14, -1.756, 1.851), (-2.088, -1.756, 1.909), (-2.091, -1.801, 1.947), (-2.094, -1.856, 1.927), (-2.095, -1.866, 1.869), (-2.092, -1.821, 1.831), (-2.089, -1.766, 1.851), (-2.033, -1.752, 1.909), (-2.026, -1.796, 1.947), (-2.017, -1.85, 1.927), (-2.015, -1.86, 1.869), (-2.022, -1.816, 1.831), (-2.031, -1.762, 1.851), (-1.97, -1.735, 1.909), (-1.956, -1.778, 1.947), (-1.94, -1.831, 1.927), (-1.937, -1.84, 1.869), (-1.95, -1.797, 1.831), (-1.967, -1.745, 1.851), (-1.898, -1.709, 1.909), (-1.882, -1.751, 1.947), (-1.862, -1.803, 1.927), (-1.859, -1.812, 1.869), (-1.875, -1.77, 1.831), (-1.894, -1.719, 1.851), (-1.819, -1.678, 1.909), (-1.803, -1.72, 1.947), (-1.783, -1.771, 1.927), (-1.779, -1.781, 1.869), (-1.795, -1.739, 1.831), (-1.815, -1.687, 1.851), (-1.732, -1.645, 1.909), (-1.718, -1.688, 1.947), (-1.7, -1.74, 1.927), (-1.697, -1.75, 1.869), (-1.711, -1.707, 1.831), (-1.729, -1.655, 1.851), (-1.635, -1.617, 1.909), (-1.626, -1.661, 1.947), (-1.615, -1.715, 1.927), (-1.613, -1.725, 1.869), (-1.622, -1.681, 1.831), (-1.633, -1.627, 1.851), (-1.498, -1.6, 1.909), (-1.499, -1.645, 1.947), (-1.501, -1.7, 1.927), (-1.501, -1.71, 1.869), (-1.5, -1.666, 1.831), (-1.498, -1.61, 1.851), (-1.378, -1.623, 1.909), (-1.394, -1.665, 1.947), (-1.414, -1.717, 1.927), (-1.417, -1.726, 1.869), (-1.401, -1.684, 1.831), (-1.381, -1.633, 1.851), (-1.278, -1.683, 1.909), (-1.307, -1.718, 1.947), (-1.342, -1.76, 1.927), (-1.349, -1.768, 1.869), (-1.32, -1.734, 1.831), (-1.285, -1.691, 1.851), (-1.2, -1.772, 1.909), (-1.236, -1.798, 1.947), (-1.281, -1.83, 1.927), (-1.289, -1.836, 1.869), (-1.252, -1.81, 1.831), (-1.208, -1.778, 1.851), (-1.136, -1.882, 1.909), (-1.176, -1.902, 1.947), (-1.225, -1.927, 1.927), (-1.234, -1.931, 1.869), (-1.194, -1.911, 1.831), (-1.145, -1.886, 1.851), (-1.08, -2.008, 1.909), (-1.122, -2.025, 1.947), (-1.173, -2.046, 1.927), (-1.183, -2.05, 1.869), (-1.141, -2.033, 1.831), (-1.09, -2.012, 1.851), (-1.028, -2.149, 1.909), (-1.07, -2.165, 1.947), (-1.122, -2.183, 1.927), (-1.132, -2.187, 1.869), (-1.09, -2.172, 1.831), (-1.038, -2.153, 1.851), (-0.9745, -2.301, 1.909), (-1.017, -2.316, 1.947), (-1.069, -2.335, 1.927), (-1.078, -2.339, 1.869), (-1.036, -2.323, 1.831), (-0.9841, -2.305, 1.851), (-0.915, -2.461, 1.909), (-0.9567, -2.477, 1.947), (-1.008, -2.498, 1.927), (-1.017, -2.501, 1.869), (-0.9757, -2.485, 1.831), (-0.9245, -2.464, 1.851), (-0.8456, -2.624, 1.909), (-0.8864, -2.643, 1.947), (-0.9363, -2.666, 1.927), (-0.9456, -2.671, 1.869), (-0.9048, -2.652, 1.831), (-0.8549, -2.628, 1.851), (-0.7624, -2.788, 1.909), (-0.8015, -2.81, 1.947), (-0.8495, -2.837, 1.927), (-0.8584, -2.842, 1.869), (-0.8193, -2.82, 1.831), (-0.7713, -2.793, 1.851), (-0.6613, -2.95, 1.909), (-0.6981, -2.976, 1.947), (-0.7432, -3.007, 1.927), (-0.7516, -3.013, 1.869), (-0.7148, -2.987, 1.831), (-0.6696, -2.956, 1.851), (-0.05652, -0.001952, 0.105), (-0.03577, 0.05294, 0.105), (0.04025, 0.04025, 0.105), (0.02212, 0.06242, 0.105), (-0.01937, -0.04736, 0.105), (0.05927, 0.01701, 0.105), (0.03852, -0.03787, 0.105)], [], [(67, 2, 6, 69), (69, 6, 27, 71), (73, 71, 27, 17, 75), (75, 17, 2, 67), (412, 27, 6, 411, 413), (411, 6, 2, 17, 27, 412, 415, 416, 414, 410), (0, 4, 13, 5), (5, 13, 20, 15), (15, 20, 29, 25), (25, 29, 36, 31), (31, 36, 41, 38), (38, 41, 45, 42), (42, 45, 49, 47), (47, 49, 52, 51), (51, 52, 56, 55), (55, 56, 61, 59), (71, 73, 20, 13, 4, 65, 61, 56, 52, 49, 45, 41, 36, 75, 67, 69), (75, 36, 29, 20, 73), (59, 61, 65, 62), (62, 65, 4, 0), (79, 76, 0, 5, 15, 25, 31, 38, 42, 86, 92, 90, 88), (80, 86, 42, 47, 51, 55, 59, 62, 0, 76, 85, 88, 90, 82), (8, 1, 80, 82), (33, 8, 82, 90), (92, 18, 33, 90), (86, 80, 1, 18, 92), (8, 33, 18, 1), (11, 3, 85, 76), (35, 11, 76, 79), (88, 23, 35, 79), (85, 3, 23, 88), (11, 35, 23, 3), (414, 7, 16, 410), (416, 9, 7, 414), (415, 10, 9, 416), (413, 12, 10, 415, 412), (411, 14, 12, 413), (410, 16, 14, 411), (7, 19, 28, 16), (9, 21, 19, 7), (10, 22, 21, 9), (12, 24, 22, 10), (14, 26, 24, 12), (16, 28, 26, 14), (19, 30, 40, 28), (21, 32, 30, 19), (22, 34, 32, 21), (24, 37, 34, 22), (26, 39, 37, 24), (28, 40, 39, 26), (30, 43, 53, 40), (32, 44, 43, 30), (34, 46, 44, 32), (37, 48, 46, 34), (39, 50, 48, 37), (40, 53, 50, 39), (43, 54, 64, 53), (44, 57, 54, 43), (46, 58, 57, 44), (48, 60, 58, 46), (50, 63, 60, 48), (53, 64, 63, 50), (54, 66, 77, 64), (57, 68, 66, 54), (58, 70, 68, 57), (60, 72, 70, 58), (63, 74, 72, 60), (64, 77, 74, 63), (66, 78, 89, 77), (68, 81, 78, 66), (70, 83, 81, 68), (72, 84, 83, 70), (74, 87, 84, 72), (77, 89, 87, 74), (78, 91, 97, 89), (81, 93, 91, 78), (83, 94, 93, 81), (84, 95, 94, 83), (87, 96, 95, 84), (89, 97, 96, 87), (91, 98, 103, 97), (93, 99, 98, 91), (94, 100, 99, 93), (95, 101, 100, 94), (96, 102, 101, 95), (97, 103, 102, 96), (98, 104, 109, 103), (99, 105, 104, 98), (100, 106, 105, 99), (101, 107, 106, 100), (102, 108, 107, 101), (103, 109, 108, 102), (104, 110, 115, 109), (105, 111, 110, 104), (106, 112, 111, 105), (107, 113, 112, 106), (108, 114, 113, 107), (109, 115, 114, 108), (110, 116, 121, 115), (111, 117, 116, 110), (112, 118, 117, 111), (113, 119, 118, 112), (114, 120, 119, 113), (115, 121, 120, 114), (116, 122, 127, 121), (117, 123, 122, 116), (118, 124, 123, 117), (119, 125, 124, 118), (120, 126, 125, 119), (121, 127, 126, 120), (122, 128, 133, 127), (123, 129, 128, 122), (124, 130, 129, 123), (125, 131, 130, 124), (126, 132, 131, 125), (127, 133, 132, 126), (128, 134, 139, 133), (129, 135, 134, 128), (130, 136, 135, 129), (131, 137, 136, 130), (132, 138, 137, 131), (133, 139, 138, 132), (134, 140, 145, 139), (135, 141, 140, 134), (136, 142, 141, 135), (137, 143, 142, 136), (138, 144, 143, 137), (139, 145, 144, 138), (140, 146, 151, 145), (141, 147, 146, 140), (142, 148, 147, 141), (143, 149, 148, 142), (144, 150, 149, 143), (145, 151, 150, 144), (146, 152, 157, 151), (147, 153, 152, 146), (148, 154, 153, 147), (149, 155, 154, 148), (150, 156, 155, 149), (151, 157, 156, 150), (152, 158, 163, 157), (153, 159, 158, 152), (154, 160, 159, 153), (155, 161, 160, 154), (156, 162, 161, 155), (157, 163, 162, 156), (158, 164, 169, 163), (159, 165, 164, 158), (160, 166, 165, 159), (161, 167, 166, 160), (162, 168, 167, 161), (163, 169, 168, 162), (164, 170, 175, 169), (165, 171, 170, 164), (166, 172, 171, 165), (167, 173, 172, 166), (168, 174, 173, 167), (169, 175, 174, 168), (170, 176, 181, 175), (171, 177, 176, 170), (172, 178, 177, 171), (173, 179, 178, 172), (174, 180, 179, 173), (175, 181, 180, 174), (176, 182, 187, 181), (177, 183, 182, 176), (178, 184, 183, 177), (179, 185, 184, 178), (180, 186, 185, 179), (181, 187, 186, 180), (182, 188, 193, 187), (183, 189, 188, 182), (184, 190, 189, 183), (185, 191, 190, 184), (186, 192, 191, 185), (187, 193, 192, 186), (188, 194, 199, 193), (189, 195, 194, 188), (190, 196, 195, 189), (191, 197, 196, 190), (192, 198, 197, 191), (193, 199, 198, 192), (194, 200, 205, 199), (195, 201, 200, 194), (196, 202, 201, 195), (197, 203, 202, 196), (198, 204, 203, 197), (199, 205, 204, 198), (200, 206, 211, 205), (201, 207, 206, 200), (202, 208, 207, 201), (203, 209, 208, 202), (204, 210, 209, 203), (205, 211, 210, 204), (206, 212, 217, 211), (207, 213, 212, 206), (208, 214, 213, 207), (209, 215, 214, 208), (210, 216, 215, 209), (211, 217, 216, 210), (212, 218, 223, 217), (213, 219, 218, 212), (214, 220, 219, 213), (215, 221, 220, 214), (216, 222, 221, 215), (217, 223, 222, 216), (218, 224, 229, 223), (219, 225, 224, 218), (220, 226, 225, 219), (221, 227, 226, 220), (222, 228, 227, 221), (223, 229, 228, 222), (224, 230, 235, 229), (225, 231, 230, 224), (226, 232, 231, 225), (227, 233, 232, 226), (228, 234, 233, 227), (229, 235, 234, 228), (230, 236, 241, 235), (231, 237, 236, 230), (232, 238, 237, 231), (233, 239, 238, 232), (234, 240, 239, 233), (235, 241, 240, 234), (236, 242, 247, 241), (237, 243, 242, 236), (238, 244, 243, 237), (239, 245, 244, 238), (240, 246, 245, 239), (241, 247, 246, 240), (242, 248, 253, 247), (243, 249, 248, 242), (244, 250, 249, 243), (245, 251, 250, 244), (246, 252, 251, 245), (247, 253, 252, 246), (248, 254, 259, 253), (249, 255, 254, 248), (250, 256, 255, 249), (251, 257, 256, 250), (252, 258, 257, 251), (253, 259, 258, 252), (254, 260, 265, 259), (255, 261, 260, 254), (256, 262, 261, 255), (257, 263, 262, 256), (258, 264, 263, 257), (259, 265, 264, 258), (260, 266, 271, 265), (261, 267, 266, 260), (262, 268, 267, 261), (263, 269, 268, 262), (264, 270, 269, 263), (265, 271, 270, 264), (266, 272, 277, 271), (267, 273, 272, 266), (268, 274, 273, 267), (269, 275, 274, 268), (270, 276, 275, 269), (271, 277, 276, 270), (272, 278, 283, 277), (273, 279, 278, 272), (274, 280, 279, 273), (275, 281, 280, 274), (276, 282, 281, 275), (277, 283, 282, 276), (278, 284, 289, 283), (279, 285, 284, 278), (280, 286, 285, 279), (281, 287, 286, 280), (282, 288, 287, 281), (283, 289, 288, 282), (284, 290, 295, 289), (285, 291, 290, 284), (286, 292, 291, 285), (287, 293, 292, 286), (288, 294, 293, 287), (289, 295, 294, 288), (290, 296, 301, 295), (291, 297, 296, 290), (292, 298, 297, 291), (293, 299, 298, 292), (294, 300, 299, 293), (295, 301, 300, 294), (296, 302, 307, 301), (297, 303, 302, 296), (298, 304, 303, 297), (299, 305, 304, 298), (300, 306, 305, 299), (301, 307, 306, 300), (302, 308, 313, 307), (303, 309, 308, 302), (304, 310, 309, 303), (305, 311, 310, 304), (306, 312, 311, 305), (307, 313, 312, 306), (308, 314, 319, 313), (309, 315, 314, 308), (310, 316, 315, 309), (311, 317, 316, 310), (312, 318, 317, 311), (313, 319, 318, 312), (314, 320, 325, 319), (315, 321, 320, 314), (316, 322, 321, 315), (317, 323, 322, 316), (318, 324, 323, 317), (319, 325, 324, 318), (320, 326, 331, 325), (321, 327, 326, 320), (322, 328, 327, 321), (323, 329, 328, 322), (324, 330, 329, 323), (325, 331, 330, 324), (326, 332, 337, 331), (327, 333, 332, 326), (328, 334, 333, 327), (329, 335, 334, 328), (330, 336, 335, 329), (331, 337, 336, 330), (332, 338, 343, 337), (333, 339, 338, 332), (334, 340, 339, 333), (335, 341, 340, 334), (336, 342, 341, 335), (337, 343, 342, 336), (338, 344, 349, 343), (339, 345, 344, 338), (340, 346, 345, 339), (341, 347, 346, 340), (342, 348, 347, 341), (343, 349, 348, 342), (344, 350, 355, 349), (345, 351, 350, 344), (346, 352, 351, 345), (347, 353, 352, 346), (348, 354, 353, 347), (349, 355, 354, 348), (350, 356, 361, 355), (351, 357, 356, 350), (352, 358, 357, 351), (353, 359, 358, 352), (354, 360, 359, 353), (355, 361, 360, 354), (356, 362, 367, 361), (357, 363, 362, 356), (358, 364, 363, 357), (359, 365, 364, 358), (360, 366, 365, 359), (361, 367, 366, 360), (362, 368, 373, 367), (363, 369, 368, 362), (364, 370, 369, 363), (365, 371, 370, 364), (366, 372, 371, 365), (367, 373, 372, 366), (368, 374, 379, 373), (369, 375, 374, 368), (370, 376, 375, 369), (371, 377, 376, 370), (372, 378, 377, 371), (373, 379, 378, 372), (374, 380, 385, 379), (375, 381, 380, 374), (376, 382, 381, 375), (377, 383, 382, 376), (378, 384, 383, 377), (379, 385, 384, 378), (380, 386, 391, 385), (381, 387, 386, 380), (382, 388, 387, 381), (383, 389, 388, 382), (384, 390, 389, 383), (385, 391, 390, 384), (386, 392, 397, 391), (387, 393, 392, 386), (388, 394, 393, 387), (389, 395, 394, 388), (390, 396, 395, 389), (391, 397, 396, 390), (392, 398, 403, 397), (393, 399, 398, 392), (394, 400, 399, 393), (395, 401, 400, 394), (396, 402, 401, 395), (397, 403, 402, 396), (398, 404, 409, 403), (399, 405, 404, 398), (400, 406, 405, 399), (401, 407, 406, 400), (402, 408, 407, 401), (403, 409, 408, 402)])
me_cube_025.polygons.foreach_set('material_index', [0, 0, 0, 0, 0, 0, 0, 0, 0, 0, 0, 0, 0, 0, 0, 0, 0, 0, 0, 0, 0, 0, 1, 1, 1, 1, 1, 1, 1, 1, 1, 1, 0, 0, 0, 0, 0, 0, 0, 0, 0, 0, 0, 0, 0, 0, 0, 0, 0, 0, 0, 0, 0, 0, 0, 0, 0, 0, 0, 0, 0, 0, 0, 0, 0, 0, 0, 0, 0, 0, 0, 0, 0, 0, 0, 0, 0, 0, 0, 0, 0, 0, 0, 0, 0, 0, 0, 0, 0, 0, 0, 0, 0, 0, 0, 0, 0, 0, 0, 0, 0, 0, 0, 0, 0, 0, 0, 0, 0, 0, 0, 0, 0, 0, 0, 0, 0, 0, 0, 0, 0, 0, 0, 0, 0, 0, 0, 0, 0, 0, 0, 0, 0, 0, 0, 0, 0, 0, 0, 0, 0, 0, 0, 0, 0, 0, 0, 0, 0, 0, 0, 0, 0, 0, 0, 0, 0, 0, 0, 0, 0, 0, 0, 0, 0, 0, 0, 0, 0, 0, 0, 0, 0, 0, 0, 0, 0, 0, 0, 0, 0, 0, 0, 0, 0, 0, 0, 0, 0, 0, 0, 0, 0, 0, 0, 0, 0, 0, 0, 0, 0, 0, 0, 0, 0, 0, 0, 0, 0, 0, 0, 0, 0, 0, 0, 0, 0, 0, 0, 0, 0, 0, 0, 0, 0, 0, 0, 0, 0, 0, 0, 0, 0, 0, 0, 0, 0, 0, 0, 0, 0, 0, 0, 0, 0, 0, 0, 0, 0, 0, 0, 0, 0, 0, 0, 0, 0, 0, 0, 0, 0, 0, 0, 0, 0, 0, 0, 0, 0, 0, 0, 0, 0, 0, 0, 0, 0, 0, 0, 0, 0, 0, 0, 0, 0, 0, 0, 0, 0, 0, 0, 0, 0, 0, 0, 0, 0, 0, 0, 0, 0, 0, 0, 0, 0, 0, 0, 0, 0, 0, 0, 0, 0, 0, 0, 0, 0, 0, 0, 0, 0, 0, 0, 0, 0, 0, 0, 0, 0, 0, 0, 0, 0, 0, 0, 0, 0, 0, 0, 0, 0, 0, 0, 0, 0, 0, 0, 0, 0, 0, 0, 0, 0, 0, 0, 0, 0, 0, 0, 0, 0, 0, 0, 0, 0, 0, 0, 0, 0, 0, 0, 0, 0, 0, 0, 0, 0, 0, 0, 0, 0, 0, 0, 0, 0, 0, 0, 0, 0, 0, 0, 0])
_uv = me_cube_025.uv_layers.new(name='UVMap')
_uv.uv.foreach_set('vector', [0.4094, 0.0, 0.625, 0.0, 0.625, 0.25, 0.4094, 0.25, 0.4094, 0.25, 0.625, 0.25, 0.625, 0.5, 0.4094, 0.5, 0.4094, 0.5019, 0.4094, 0.5, 0.625, 0.5, 0.625, 0.75, 0.4094, 0.75, 0.4094, 0.75, 0.625, 0.75, 0.625, 1.0, 0.4094, 1.0, 0.7021, 0.5771, 0.625, 0.5, 0.875, 0.5, 0.7926, 0.562, 0.7237, 0.5507, 0.7926, 0.562, 0.875, 0.5, 0.875, 0.75, 0.625, 0.75, 0.625, 0.5, 0.7021, 0.5771, 0.6794, 0.6047, 0.7041, 0.6701, 0.7731, 0.6814, 0.8173, 0.6273, 1.0, 0.5, 1.0, 1.0, 0.9167, 1.0, 0.9167, 0.5, 0.9167, 0.5, 0.9167, 1.0, 0.8333, 1.0, 0.8333, 0.5, 0.8333, 0.5, 0.8333, 1.0, 0.75, 1.0, 0.75, 0.5, 0.75, 0.5, 0.75, 1.0, 0.6667, 1.0, 0.6667, 0.5, 0.6667, 0.5, 0.6667, 1.0, 0.5833, 1.0, 0.5833, 0.5, 0.5833, 0.5, 0.5833, 1.0, 0.5, 1.0, 0.5, 0.5, 0.5, 0.5, 0.5, 1.0, 0.4167, 1.0, 0.4167, 0.5, 0.4167, 0.5, 0.4167, 1.0, 0.3333, 1.0, 0.3333, 0.5, 0.3333, 0.5, 0.3333, 1.0, 0.25, 1.0, 0.25, 0.5, 0.25, 0.5, 0.25, 1.0, 0.1667, 1.0, 0.1667, 0.5, 0.3684, 0.3718, 0.3684, 0.37, 0.4578, 0.37, 0.37, 0.4578, 0.25, 0.49, 0.13, 0.4578, 0.04215, 0.37, 0.01, 0.25, 0.04215, 0.13, 0.13, 0.04215, 0.25, 0.01, 0.37, 0.04215, 0.4578, 0.13, 0.3684, 0.1397, 0.1363, 0.1397, 0.1363, 0.3718, 0.3684, 0.1397, 0.4578, 0.13, 0.49, 0.25, 0.4578, 0.37, 0.3684, 0.37, 0.1667, 0.5, 0.1667, 1.0, 0.08333, 1.0, 0.08333, 0.5, 0.08333, 0.5, 0.08333, 1.0, 7.451e-08, 1.0, 7.451e-08, 0.5, 0.819, 0.4053, 0.7815, 0.3913, 0.75, 0.49, 0.87, 0.4578, 0.9578, 0.37, 0.99, 0.25, 0.75, 0.49, 0.87, 0.4578, 0.9578, 0.37, 0.9212, 0.3287, 0.9016, 0.3664, 0.8868, 0.3489, 0.8391, 0.3672, 0.9228, 0.325, 0.9212, 0.3287, 0.9578, 0.37, 0.99, 0.25, 0.9578, 0.13, 0.87, 0.04215, 0.75, 0.01, 0.63, 0.4578, 0.75, 0.49, 0.7815, 0.3913, 0.812, 0.3445, 0.8391, 0.3672, 0.8868, 0.3489, 0.9011, 0.3105, 0.375, 0.25, 0.375, 0.0, 0.6031, 0.0, 0.6031, 0.25, 0.375, 0.5, 0.375, 0.25, 0.6031, 0.25, 0.6031, 0.5, 0.6031, 0.75, 0.375, 0.75, 0.375, 0.5, 0.6031, 0.5, 0.6031, 0.9781, 0.6031, 1.0, 0.375, 1.0, 0.375, 0.75, 0.6031, 0.75, 0.125, 0.5, 0.375, 0.5, 0.375, 0.75, 0.125, 0.75, 0.375, 0.25, 0.375, 0.0, 0.6031, 0.0, 0.6031, 0.25, 0.375, 0.5, 0.375, 0.25, 0.6031, 0.25, 0.6031, 0.5, 0.6031, 0.75, 0.375, 0.75, 0.375, 0.5, 0.6031, 0.5, 0.6031, 1.0, 0.375, 1.0, 0.375, 0.75, 0.6031, 0.75, 0.125, 0.5, 0.375, 0.5, 0.375, 0.75, 0.125, 0.75, 0.002779, 1.0, 0.01667, 1.0, 0.01667, 0.8333, 0.002839, 0.8333, 0.00279, 0.1667, 0.01667, 0.1667, 0.01667, 0.0, 0.002779, 0.0, 0.002864, 0.3333, 0.01667, 0.3333, 0.01667, 0.1667, 0.00279, 0.1667, 0.002924, 0.5, 0.01667, 0.5, 0.01667, 0.3333, 0.002864, 0.3333, 0.002895, 0.4186, 0.002912, 0.6667, 0.01667, 0.6667, 0.01667, 0.5, 0.002924, 0.5, 0.002839, 0.8333, 0.01667, 0.8333, 0.01667, 0.6667, 0.002912, 0.6667, 0.01667, 1.0, 0.03333, 1.0, 0.03333, 0.8333, 0.01667, 0.8333, 0.01667, 0.1667, 0.03333, 0.1667, 0.03333, 0.0, 0.01667, 0.0, 0.01667, 0.3333, 0.03333, 0.3333, 0.03333, 0.1667, 0.01667, 0.1667, 0.01667, 0.5, 0.03333, 0.5, 0.03333, 0.3333, 0.01667, 0.3333, 0.01667, 0.6667, 0.03333, 0.6667, 0.03333, 0.5, 0.01667, 0.5, 0.01667, 0.8333, 0.03333, 0.8333, 0.03333, 0.6667, 0.01667, 0.6667, 0.03333, 1.0, 0.05, 1.0, 0.05, 0.8333, 0.03333, 0.8333, 0.03333, 0.1667, 0.05, 0.1667, 0.05, 0.0, 0.03333, 0.0, 0.03333, 0.3333, 0.05, 0.3333, 0.05, 0.1667, 0.03333, 0.1667, 0.03333, 0.5, 0.05, 0.5, 0.05, 0.3333, 0.03333, 0.3333, 0.03333, 0.6667, 0.05, 0.6667, 0.05, 0.5, 0.03333, 0.5, 0.03333, 0.8333, 0.05, 0.8333, 0.05, 0.6667, 0.03333, 0.6667, 0.05, 1.0, 0.06667, 1.0, 0.06667, 0.8333, 0.05, 0.8333, 0.05, 0.1667, 0.06667, 0.1667, 0.06667, 0.0, 0.05, 0.0, 0.05, 0.3333, 0.06667, 0.3333, 0.06667, 0.1667, 0.05, 0.1667, 0.05, 0.5, 0.06667, 0.5, 0.06667, 0.3333, 0.05, 0.3333, 0.05, 0.6667, 0.06667, 0.6667, 0.06667, 0.5, 0.05, 0.5, 0.05, 0.8333, 0.06667, 0.8333, 0.06667, 0.6667, 0.05, 0.6667, 0.06667, 1.0, 0.08333, 1.0, 0.08333, 0.8333, 0.06667, 0.8333, 0.06667, 0.1667, 0.08333, 0.1667, 0.08333, 0.0, 0.06667, 0.0, 0.06667, 0.3333, 0.08333, 0.3333, 0.08333, 0.1667, 0.06667, 0.1667, 0.06667, 0.5, 0.08333, 0.5, 0.08333, 0.3333, 0.06667, 0.3333, 0.06667, 0.6667, 0.08333, 0.6667, 0.08333, 0.5, 0.06667, 0.5, 0.06667, 0.8333, 0.08333, 0.8333, 0.08333, 0.6667, 0.06667, 0.6667, 0.08333, 1.0, 0.1, 1.0, 0.1, 0.8333, 0.08333, 0.8333, 0.08333, 0.1667, 0.1, 0.1667, 0.1, 0.0, 0.08333, 0.0, 0.08333, 0.3333, 0.1, 0.3333, 0.1, 0.1667, 0.08333, 0.1667, 0.08333, 0.5, 0.1, 0.5, 0.1, 0.3333, 0.08333, 0.3333, 0.08333, 0.6667, 0.1, 0.6667, 0.1, 0.5, 0.08333, 0.5, 0.08333, 0.8333, 0.1, 0.8333, 0.1, 0.6667, 0.08333, 0.6667, 0.1, 1.0, 0.1167, 1.0, 0.1167, 0.8333, 0.1, 0.8333, 0.1, 0.1667, 0.1167, 0.1667, 0.1167, 0.0, 0.1, 0.0, 0.1, 0.3333, 0.1167, 0.3333, 0.1167, 0.1667, 0.1, 0.1667, 0.1, 0.5, 0.1167, 0.5, 0.1167, 0.3333, 0.1, 0.3333, 0.1, 0.6667, 0.1167, 0.6667, 0.1167, 0.5, 0.1, 0.5, 0.1, 0.8333, 0.1167, 0.8333, 0.1167, 0.6667, 0.1, 0.6667, 0.1167, 1.0, 0.1333, 1.0, 0.1333, 0.8333, 0.1167, 0.8333, 0.1167, 0.1667, 0.1333, 0.1667, 0.1333, 0.0, 0.1167, 0.0, 0.1167, 0.3333, 0.1333, 0.3333, 0.1333, 0.1667, 0.1167, 0.1667, 0.1167, 0.5, 0.1333, 0.5, 0.1333, 0.3333, 0.1167, 0.3333, 0.1167, 0.6667, 0.1333, 0.6667, 0.1333, 0.5, 0.1167, 0.5, 0.1167, 0.8333, 0.1333, 0.8333, 0.1333, 0.6667, 0.1167, 0.6667, 0.1333, 1.0, 0.15, 1.0, 0.15, 0.8333, 0.1333, 0.8333, 0.1333, 0.1667, 0.15, 0.1667, 0.15, 0.0, 0.1333, 0.0, 0.1333, 0.3333, 0.15, 0.3333, 0.15, 0.1667, 0.1333, 0.1667, 0.1333, 0.5, 0.15, 0.5, 0.15, 0.3333, 0.1333, 0.3333, 0.1333, 0.6667, 0.15, 0.6667, 0.15, 0.5, 0.1333, 0.5, 0.1333, 0.8333, 0.15, 0.8333, 0.15, 0.6667, 0.1333, 0.6667, 0.15, 1.0, 0.1667, 1.0, 0.1667, 0.8333, 0.15, 0.8333, 0.15, 0.1667, 0.1667, 0.1667, 0.1667, 0.0, 0.15, 0.0, 0.15, 0.3333, 0.1667, 0.3333, 0.1667, 0.1667, 0.15, 0.1667, 0.15, 0.5, 0.1667, 0.5, 0.1667, 0.3333, 0.15, 0.3333, 0.15, 0.6667, 0.1667, 0.6667, 0.1667, 0.5, 0.15, 0.5, 0.15, 0.8333, 0.1667, 0.8333, 0.1667, 0.6667, 0.15, 0.6667, 0.1667, 1.0, 0.1833, 1.0, 0.1833, 0.8333, 0.1667, 0.8333, 0.1667, 0.1667, 0.1833, 0.1667, 0.1833, 0.0, 0.1667, 0.0, 0.1667, 0.3333, 0.1833, 0.3333, 0.1833, 0.1667, 0.1667, 0.1667, 0.1667, 0.5, 0.1833, 0.5, 0.1833, 0.3333, 0.1667, 0.3333, 0.1667, 0.6667, 0.1833, 0.6667, 0.1833, 0.5, 0.1667, 0.5, 0.1667, 0.8333, 0.1833, 0.8333, 0.1833, 0.6667, 0.1667, 0.6667, 0.1833, 1.0, 0.2, 1.0, 0.2, 0.8333, 0.1833, 0.8333, 0.1833, 0.1667, 0.2, 0.1667, 0.2, 0.0, 0.1833, 0.0, 0.1833, 0.3333, 0.2, 0.3333, 0.2, 0.1667, 0.1833, 0.1667, 0.1833, 0.5, 0.2, 0.5, 0.2, 0.3333, 0.1833, 0.3333, 0.1833, 0.6667, 0.2, 0.6667, 0.2, 0.5, 0.1833, 0.5, 0.1833, 0.8333, 0.2, 0.8333, 0.2, 0.6667, 0.1833, 0.6667, 0.2, 1.0, 0.2167, 1.0, 0.2167, 0.8333, 0.2, 0.8333, 0.2, 0.1667, 0.2167, 0.1667, 0.2167, 0.0, 0.2, 0.0, 0.2, 0.3333, 0.2167, 0.3333, 0.2167, 0.1667, 0.2, 0.1667, 0.2, 0.5, 0.2167, 0.5, 0.2167, 0.3333, 0.2, 0.3333, 0.2, 0.6667, 0.2167, 0.6667, 0.2167, 0.5, 0.2, 0.5, 0.2, 0.8333, 0.2167, 0.8333, 0.2167, 0.6667, 0.2, 0.6667, 0.2167, 1.0, 0.2333, 1.0, 0.2333, 0.8333, 0.2167, 0.8333, 0.2167, 0.1667, 0.2333, 0.1667, 0.2333, 0.0, 0.2167, 0.0, 0.2167, 0.3333, 0.2333, 0.3333, 0.2333, 0.1667, 0.2167, 0.1667, 0.2167, 0.5, 0.2333, 0.5, 0.2333, 0.3333, 0.2167, 0.3333, 0.2167, 0.6667, 0.2333, 0.6667, 0.2333, 0.5, 0.2167, 0.5, 0.2167, 0.8333, 0.2333, 0.8333, 0.2333, 0.6667, 0.2167, 0.6667, 0.2333, 1.0, 0.25, 1.0, 0.25, 0.8333, 0.2333, 0.8333, 0.2333, 0.1667, 0.25, 0.1667, 0.25, 0.0, 0.2333, 0.0, 0.2333, 0.3333, 0.25, 0.3333, 0.25, 0.1667, 0.2333, 0.1667, 0.2333, 0.5, 0.25, 0.5, 0.25, 0.3333, 0.2333, 0.3333, 0.2333, 0.6667, 0.25, 0.6667, 0.25, 0.5, 0.2333, 0.5, 0.2333, 0.8333, 0.25, 0.8333, 0.25, 0.6667, 0.2333, 0.6667, 0.25, 1.0, 0.2667, 1.0, 0.2667, 0.8333, 0.25, 0.8333, 0.25, 0.1667, 0.2667, 0.1667, 0.2667, 0.0, 0.25, 0.0, 0.25, 0.3333, 0.2667, 0.3333, 0.2667, 0.1667, 0.25, 0.1667, 0.25, 0.5, 0.2667, 0.5, 0.2667, 0.3333, 0.25, 0.3333, 0.25, 0.6667, 0.2667, 0.6667, 0.2667, 0.5, 0.25, 0.5, 0.25, 0.8333, 0.2667, 0.8333, 0.2667, 0.6667, 0.25, 0.6667, 0.2667, 1.0, 0.2833, 1.0, 0.2833, 0.8333, 0.2667, 0.8333, 0.2667, 0.1667, 0.2833, 0.1667, 0.2833, 0.0, 0.2667, 0.0, 0.2667, 0.3333, 0.2833, 0.3333, 0.2833, 0.1667, 0.2667, 0.1667, 0.2667, 0.5, 0.2833, 0.5, 0.2833, 0.3333, 0.2667, 0.3333, 0.2667, 0.6667, 0.2833, 0.6667, 0.2833, 0.5, 0.2667, 0.5, 0.2667, 0.8333, 0.2833, 0.8333, 0.2833, 0.6667, 0.2667, 0.6667, 0.2833, 1.0, 0.3, 1.0, 0.3, 0.8333, 0.2833, 0.8333, 0.2833, 0.1667, 0.3, 0.1667, 0.3, 0.0, 0.2833, 0.0, 0.2833, 0.3333, 0.3, 0.3333, 0.3, 0.1667, 0.2833, 0.1667, 0.2833, 0.5, 0.3, 0.5, 0.3, 0.3333, 0.2833, 0.3333, 0.2833, 0.6667, 0.3, 0.6667, 0.3, 0.5, 0.2833, 0.5, 0.2833, 0.8333, 0.3, 0.8333, 0.3, 0.6667, 0.2833, 0.6667, 0.3, 1.0, 0.3167, 1.0, 0.3167, 0.8333, 0.3, 0.8333, 0.3, 0.1667, 0.3167, 0.1667, 0.3167, 0.0, 0.3, 0.0, 0.3, 0.3333, 0.3167, 0.3333, 0.3167, 0.1667, 0.3, 0.1667, 0.3, 0.5, 0.3167, 0.5, 0.3167, 0.3333, 0.3, 0.3333, 0.3, 0.6667, 0.3167, 0.6667, 0.3167, 0.5, 0.3, 0.5, 0.3, 0.8333, 0.3167, 0.8333, 0.3167, 0.6667, 0.3, 0.6667, 0.3167, 1.0, 0.3333, 1.0, 0.3333, 0.8333, 0.3167, 0.8333, 0.3167, 0.1667, 0.3333, 0.1667, 0.3333, 0.0, 0.3167, 0.0, 0.3167, 0.3333, 0.3333, 0.3333, 0.3333, 0.1667, 0.3167, 0.1667, 0.3167, 0.5, 0.3333, 0.5, 0.3333, 0.3333, 0.3167, 0.3333, 0.3167, 0.6667, 0.3333, 0.6667, 0.3333, 0.5, 0.3167, 0.5, 0.3167, 0.8333, 0.3333, 0.8333, 0.3333, 0.6667, 0.3167, 0.6667, 0.3333, 1.0, 0.35, 1.0, 0.35, 0.8333, 0.3333, 0.8333, 0.3333, 0.1667, 0.35, 0.1667, 0.35, 0.0, 0.3333, 0.0, 0.3333, 0.3333, 0.35, 0.3333, 0.35, 0.1667, 0.3333, 0.1667, 0.3333, 0.5, 0.35, 0.5, 0.35, 0.3333, 0.3333, 0.3333, 0.3333, 0.6667, 0.35, 0.6667, 0.35, 0.5, 0.3333, 0.5, 0.3333, 0.8333, 0.35, 0.8333, 0.35, 0.6667, 0.3333, 0.6667, 0.35, 1.0, 0.3667, 1.0, 0.3667, 0.8333, 0.35, 0.8333, 0.35, 0.1667, 0.3667, 0.1667, 0.3667, 0.0, 0.35, 0.0, 0.35, 0.3333, 0.3667, 0.3333, 0.3667, 0.1667, 0.35, 0.1667, 0.35, 0.5, 0.3667, 0.5, 0.3667, 0.3333, 0.35, 0.3333, 0.35, 0.6667, 0.3667, 0.6667, 0.3667, 0.5, 0.35, 0.5, 0.35, 0.8333, 0.3667, 0.8333, 0.3667, 0.6667, 0.35, 0.6667, 0.3667, 1.0, 0.3833, 1.0, 0.3833, 0.8333, 0.3667, 0.8333, 0.3667, 0.1667, 0.3833, 0.1667, 0.3833, 0.0, 0.3667, 0.0, 0.3667, 0.3333, 0.3833, 0.3333, 0.3833, 0.1667, 0.3667, 0.1667, 0.3667, 0.5, 0.3833, 0.5, 0.3833, 0.3333, 0.3667, 0.3333, 0.3667, 0.6667, 0.3833, 0.6667, 0.3833, 0.5, 0.3667, 0.5, 0.3667, 0.8333, 0.3833, 0.8333, 0.3833, 0.6667, 0.3667, 0.6667, 0.3833, 1.0, 0.4, 1.0, 0.4, 0.8333, 0.3833, 0.8333, 0.3833, 0.1667, 0.4, 0.1667, 0.4, 0.0, 0.3833, 0.0, 0.3833, 0.3333, 0.4, 0.3333, 0.4, 0.1667, 0.3833, 0.1667, 0.3833, 0.5, 0.4, 0.5, 0.4, 0.3333, 0.3833, 0.3333, 0.3833, 0.6667, 0.4, 0.6667, 0.4, 0.5, 0.3833, 0.5, 0.3833, 0.8333, 0.4, 0.8333, 0.4, 0.6667, 0.3833, 0.6667, 0.4, 1.0, 0.4167, 1.0, 0.4167, 0.8333, 0.4, 0.8333, 0.4, 0.1667, 0.4167, 0.1667, 0.4167, 0.0, 0.4, 0.0, 0.4, 0.3333, 0.4167, 0.3333, 0.4167, 0.1667, 0.4, 0.1667, 0.4, 0.5, 0.4167, 0.5, 0.4167, 0.3333, 0.4, 0.3333, 0.4, 0.6667, 0.4167, 0.6667, 0.4167, 0.5, 0.4, 0.5, 0.4, 0.8333, 0.4167, 0.8333, 0.4167, 0.6667, 0.4, 0.6667, 0.4167, 1.0, 0.4333, 1.0, 0.4333, 0.8333, 0.4167, 0.8333, 0.4167, 0.1667, 0.4333, 0.1667, 0.4333, 0.0, 0.4167, 0.0, 0.4167, 0.3333, 0.4333, 0.3333, 0.4333, 0.1667, 0.4167, 0.1667, 0.4167, 0.5, 0.4333, 0.5, 0.4333, 0.3333, 0.4167, 0.3333, 0.4167, 0.6667, 0.4333, 0.6667, 0.4333, 0.5, 0.4167, 0.5, 0.4167, 0.8333, 0.4333, 0.8333, 0.4333, 0.6667, 0.4167, 0.6667, 0.4333, 1.0, 0.45, 1.0, 0.45, 0.8333, 0.4333, 0.8333, 0.4333, 0.1667, 0.45, 0.1667, 0.45, 0.0, 0.4333, 0.0, 0.4333, 0.3333, 0.45, 0.3333, 0.45, 0.1667, 0.4333, 0.1667, 0.4333, 0.5, 0.45, 0.5, 0.45, 0.3333, 0.4333, 0.3333, 0.4333, 0.6667, 0.45, 0.6667, 0.45, 0.5, 0.4333, 0.5, 0.4333, 0.8333, 0.45, 0.8333, 0.45, 0.6667, 0.4333, 0.6667, 0.45, 1.0, 0.4667, 1.0, 0.4667, 0.8333, 0.45, 0.8333, 0.45, 0.1667, 0.4667, 0.1667, 0.4667, 0.0, 0.45, 0.0, 0.45, 0.3333, 0.4667, 0.3333, 0.4667, 0.1667, 0.45, 0.1667, 0.45, 0.5, 0.4667, 0.5, 0.4667, 0.3333, 0.45, 0.3333, 0.45, 0.6667, 0.4667, 0.6667, 0.4667, 0.5, 0.45, 0.5, 0.45, 0.8333, 0.4667, 0.8333, 0.4667, 0.6667, 0.45, 0.6667, 0.4667, 1.0, 0.4833, 1.0, 0.4833, 0.8333, 0.4667, 0.8333, 0.4667, 0.1667, 0.4833, 0.1667, 0.4833, 0.0, 0.4667, 0.0, 0.4667, 0.3333, 0.4833, 0.3333, 0.4833, 0.1667, 0.4667, 0.1667, 0.4667, 0.5, 0.4833, 0.5, 0.4833, 0.3333, 0.4667, 0.3333, 0.4667, 0.6667, 0.4833, 0.6667, 0.4833, 0.5, 0.4667, 0.5, 0.4667, 0.8333, 0.4833, 0.8333, 0.4833, 0.6667, 0.4667, 0.6667, 0.4833, 1.0, 0.5, 1.0, 0.5, 0.8333, 0.4833, 0.8333, 0.4833, 0.1667, 0.5, 0.1667, 0.5, 0.0, 0.4833, 0.0, 0.4833, 0.3333, 0.5, 0.3333, 0.5, 0.1667, 0.4833, 0.1667, 0.4833, 0.5, 0.5, 0.5, 0.5, 0.3333, 0.4833, 0.3333, 0.4833, 0.6667, 0.5, 0.6667, 0.5, 0.5, 0.4833, 0.5, 0.4833, 0.8333, 0.5, 0.8333, 0.5, 0.6667, 0.4833, 0.6667, 0.5, 1.0, 0.5167, 1.0, 0.5167, 0.8333, 0.5, 0.8333, 0.5, 0.1667, 0.5167, 0.1667, 0.5167, 0.0, 0.5, 0.0, 0.5, 0.3333, 0.5167, 0.3333, 0.5167, 0.1667, 0.5, 0.1667, 0.5, 0.5, 0.5167, 0.5, 0.5167, 0.3333, 0.5, 0.3333, 0.5, 0.6667, 0.5167, 0.6667, 0.5167, 0.5, 0.5, 0.5, 0.5, 0.8333, 0.5167, 0.8333, 0.5167, 0.6667, 0.5, 0.6667, 0.5167, 1.0, 0.5333, 1.0, 0.5333, 0.8333, 0.5167, 0.8333, 0.5167, 0.1667, 0.5333, 0.1667, 0.5333, 0.0, 0.5167, 0.0, 0.5167, 0.3333, 0.5333, 0.3333, 0.5333, 0.1667, 0.5167, 0.1667, 0.5167, 0.5, 0.5333, 0.5, 0.5333, 0.3333, 0.5167, 0.3333, 0.5167, 0.6667, 0.5333, 0.6667, 0.5333, 0.5, 0.5167, 0.5, 0.5167, 0.8333, 0.5333, 0.8333, 0.5333, 0.6667, 0.5167, 0.6667, 0.5333, 1.0, 0.55, 1.0, 0.55, 0.8333, 0.5333, 0.8333, 0.5333, 0.1667, 0.55, 0.1667, 0.55, 0.0, 0.5333, 0.0, 0.5333, 0.3333, 0.55, 0.3333, 0.55, 0.1667, 0.5333, 0.1667, 0.5333, 0.5, 0.55, 0.5, 0.55, 0.3333, 0.5333, 0.3333, 0.5333, 0.6667, 0.55, 0.6667, 0.55, 0.5, 0.5333, 0.5, 0.5333, 0.8333, 0.55, 0.8333, 0.55, 0.6667, 0.5333, 0.6667, 0.55, 1.0, 0.5667, 1.0, 0.5667, 0.8333, 0.55, 0.8333, 0.55, 0.1667, 0.5667, 0.1667, 0.5667, 0.0, 0.55, 0.0, 0.55, 0.3333, 0.5667, 0.3333, 0.5667, 0.1667, 0.55, 0.1667, 0.55, 0.5, 0.5667, 0.5, 0.5667, 0.3333, 0.55, 0.3333, 0.55, 0.6667, 0.5667, 0.6667, 0.5667, 0.5, 0.55, 0.5, 0.55, 0.8333, 0.5667, 0.8333, 0.5667, 0.6667, 0.55, 0.6667, 0.5667, 1.0, 0.5833, 1.0, 0.5833, 0.8333, 0.5667, 0.8333, 0.5667, 0.1667, 0.5833, 0.1667, 0.5833, 0.0, 0.5667, 0.0, 0.5667, 0.3333, 0.5833, 0.3333, 0.5833, 0.1667, 0.5667, 0.1667, 0.5667, 0.5, 0.5833, 0.5, 0.5833, 0.3333, 0.5667, 0.3333, 0.5667, 0.6667, 0.5833, 0.6667, 0.5833, 0.5, 0.5667, 0.5, 0.5667, 0.8333, 0.5833, 0.8333, 0.5833, 0.6667, 0.5667, 0.6667, 0.5833, 1.0, 0.6, 1.0, 0.6, 0.8333, 0.5833, 0.8333, 0.5833, 0.1667, 0.6, 0.1667, 0.6, 0.0, 0.5833, 0.0, 0.5833, 0.3333, 0.6, 0.3333, 0.6, 0.1667, 0.5833, 0.1667, 0.5833, 0.5, 0.6, 0.5, 0.6, 0.3333, 0.5833, 0.3333, 0.5833, 0.6667, 0.6, 0.6667, 0.6, 0.5, 0.5833, 0.5, 0.5833, 0.8333, 0.6, 0.8333, 0.6, 0.6667, 0.5833, 0.6667, 0.6, 1.0, 0.6167, 1.0, 0.6167, 0.8333, 0.6, 0.8333, 0.6, 0.1667, 0.6167, 0.1667, 0.6167, 0.0, 0.6, 0.0, 0.6, 0.3333, 0.6167, 0.3333, 0.6167, 0.1667, 0.6, 0.1667, 0.6, 0.5, 0.6167, 0.5, 0.6167, 0.3333, 0.6, 0.3333, 0.6, 0.6667, 0.6167, 0.6667, 0.6167, 0.5, 0.6, 0.5, 0.6, 0.8333, 0.6167, 0.8333, 0.6167, 0.6667, 0.6, 0.6667, 0.6167, 1.0, 0.6333, 1.0, 0.6333, 0.8333, 0.6167, 0.8333, 0.6167, 0.1667, 0.6333, 0.1667, 0.6333, 0.0, 0.6167, 0.0, 0.6167, 0.3333, 0.6333, 0.3333, 0.6333, 0.1667, 0.6167, 0.1667, 0.6167, 0.5, 0.6333, 0.5, 0.6333, 0.3333, 0.6167, 0.3333, 0.6167, 0.6667, 0.6333, 0.6667, 0.6333, 0.5, 0.6167, 0.5, 0.6167, 0.8333, 0.6333, 0.8333, 0.6333, 0.6667, 0.6167, 0.6667, 0.6333, 1.0, 0.65, 1.0, 0.65, 0.8333, 0.6333, 0.8333, 0.6333, 0.1667, 0.65, 0.1667, 0.65, 0.0, 0.6333, 0.0, 0.6333, 0.3333, 0.65, 0.3333, 0.65, 0.1667, 0.6333, 0.1667, 0.6333, 0.5, 0.65, 0.5, 0.65, 0.3333, 0.6333, 0.3333, 0.6333, 0.6667, 0.65, 0.6667, 0.65, 0.5, 0.6333, 0.5, 0.6333, 0.8333, 0.65, 0.8333, 0.65, 0.6667, 0.6333, 0.6667, 0.65, 1.0, 0.6667, 1.0, 0.6667, 0.8333, 0.65, 0.8333, 0.65, 0.1667, 0.6667, 0.1667, 0.6667, 0.0, 0.65, 0.0, 0.65, 0.3333, 0.6667, 0.3333, 0.6667, 0.1667, 0.65, 0.1667, 0.65, 0.5, 0.6667, 0.5, 0.6667, 0.3333, 0.65, 0.3333, 0.65, 0.6667, 0.6667, 0.6667, 0.6667, 0.5, 0.65, 0.5, 0.65, 0.8333, 0.6667, 0.8333, 0.6667, 0.6667, 0.65, 0.6667, 0.6667, 1.0, 0.6833, 1.0, 0.6833, 0.8333, 0.6667, 0.8333, 0.6667, 0.1667, 0.6833, 0.1667, 0.6833, 0.0, 0.6667, 0.0, 0.6667, 0.3333, 0.6833, 0.3333, 0.6833, 0.1667, 0.6667, 0.1667, 0.6667, 0.5, 0.6833, 0.5, 0.6833, 0.3333, 0.6667, 0.3333, 0.6667, 0.6667, 0.6833, 0.6667, 0.6833, 0.5, 0.6667, 0.5, 0.6667, 0.8333, 0.6833, 0.8333, 0.6833, 0.6667, 0.6667, 0.6667, 0.6833, 1.0, 0.7, 1.0, 0.7, 0.8333, 0.6833, 0.8333, 0.6833, 0.1667, 0.7, 0.1667, 0.7, 0.0, 0.6833, 0.0, 0.6833, 0.3333, 0.7, 0.3333, 0.7, 0.1667, 0.6833, 0.1667, 0.6833, 0.5, 0.7, 0.5, 0.7, 0.3333, 0.6833, 0.3333, 0.6833, 0.6667, 0.7, 0.6667, 0.7, 0.5, 0.6833, 0.5, 0.6833, 0.8333, 0.7, 0.8333, 0.7, 0.6667, 0.6833, 0.6667, 0.7, 1.0, 0.7167, 1.0, 0.7167, 0.8333, 0.7, 0.8333, 0.7, 0.1667, 0.7167, 0.1667, 0.7167, 0.0, 0.7, 0.0, 0.7, 0.3333, 0.7167, 0.3333, 0.7167, 0.1667, 0.7, 0.1667, 0.7, 0.5, 0.7167, 0.5, 0.7167, 0.3333, 0.7, 0.3333, 0.7, 0.6667, 0.7167, 0.6667, 0.7167, 0.5, 0.7, 0.5, 0.7, 0.8333, 0.7167, 0.8333, 0.7167, 0.6667, 0.7, 0.6667, 0.7167, 1.0, 0.7333, 1.0, 0.7333, 0.8333, 0.7167, 0.8333, 0.7167, 0.1667, 0.7333, 0.1667, 0.7333, 0.0, 0.7167, 0.0, 0.7167, 0.3333, 0.7333, 0.3333, 0.7333, 0.1667, 0.7167, 0.1667, 0.7167, 0.5, 0.7333, 0.5, 0.7333, 0.3333, 0.7167, 0.3333, 0.7167, 0.6667, 0.7333, 0.6667, 0.7333, 0.5, 0.7167, 0.5, 0.7167, 0.8333, 0.7333, 0.8333, 0.7333, 0.6667, 0.7167, 0.6667, 0.7333, 1.0, 0.75, 1.0, 0.75, 0.8333, 0.7333, 0.8333, 0.7333, 0.1667, 0.75, 0.1667, 0.75, 0.0, 0.7333, 0.0, 0.7333, 0.3333, 0.75, 0.3333, 0.75, 0.1667, 0.7333, 0.1667, 0.7333, 0.5, 0.75, 0.5, 0.75, 0.3333, 0.7333, 0.3333, 0.7333, 0.6667, 0.75, 0.6667, 0.75, 0.5, 0.7333, 0.5, 0.7333, 0.8333, 0.75, 0.8333, 0.75, 0.6667, 0.7333, 0.6667, 0.75, 1.0, 0.7667, 1.0, 0.7667, 0.8333, 0.75, 0.8333, 0.75, 0.1667, 0.7667, 0.1667, 0.7667, 0.0, 0.75, 0.0, 0.75, 0.3333, 0.7667, 0.3333, 0.7667, 0.1667, 0.75, 0.1667, 0.75, 0.5, 0.7667, 0.5, 0.7667, 0.3333, 0.75, 0.3333, 0.75, 0.6667, 0.7667, 0.6667, 0.7667, 0.5, 0.75, 0.5, 0.75, 0.8333, 0.7667, 0.8333, 0.7667, 0.6667, 0.75, 0.6667, 0.7667, 1.0, 0.7833, 1.0, 0.7833, 0.8333, 0.7667, 0.8333, 0.7667, 0.1667, 0.7833, 0.1667, 0.7833, 0.0, 0.7667, 0.0, 0.7667, 0.3333, 0.7833, 0.3333, 0.7833, 0.1667, 0.7667, 0.1667, 0.7667, 0.5, 0.7833, 0.5, 0.7833, 0.3333, 0.7667, 0.3333, 0.7667, 0.6667, 0.7833, 0.6667, 0.7833, 0.5, 0.7667, 0.5, 0.7667, 0.8333, 0.7833, 0.8333, 0.7833, 0.6667, 0.7667, 0.6667, 0.7833, 1.0, 0.8, 1.0, 0.8, 0.8333, 0.7833, 0.8333, 0.7833, 0.1667, 0.8, 0.1667, 0.8, 0.0, 0.7833, 0.0, 0.7833, 0.3333, 0.8, 0.3333, 0.8, 0.1667, 0.7833, 0.1667, 0.7833, 0.5, 0.8, 0.5, 0.8, 0.3333, 0.7833, 0.3333, 0.7833, 0.6667, 0.8, 0.6667, 0.8, 0.5, 0.7833, 0.5, 0.7833, 0.8333, 0.8, 0.8333, 0.8, 0.6667, 0.7833, 0.6667, 0.8, 1.0, 0.8167, 1.0, 0.8167, 0.8333, 0.8, 0.8333, 0.8, 0.1667, 0.8167, 0.1667, 0.8167, 0.0, 0.8, 0.0, 0.8, 0.3333, 0.8167, 0.3333, 0.8167, 0.1667, 0.8, 0.1667, 0.8, 0.5, 0.8167, 0.5, 0.8167, 0.3333, 0.8, 0.3333, 0.8, 0.6667, 0.8167, 0.6667, 0.8167, 0.5, 0.8, 0.5, 0.8, 0.8333, 0.8167, 0.8333, 0.8167, 0.6667, 0.8, 0.6667, 0.8167, 1.0, 0.8333, 1.0, 0.8333, 0.8333, 0.8167, 0.8333, 0.8167, 0.1667, 0.8333, 0.1667, 0.8333, 0.0, 0.8167, 0.0, 0.8167, 0.3333, 0.8333, 0.3333, 0.8333, 0.1667, 0.8167, 0.1667, 0.8167, 0.5, 0.8333, 0.5, 0.8333, 0.3333, 0.8167, 0.3333, 0.8167, 0.6667, 0.8333, 0.6667, 0.8333, 0.5, 0.8167, 0.5, 0.8167, 0.8333, 0.8333, 0.8333, 0.8333, 0.6667, 0.8167, 0.6667, 0.8333, 1.0, 0.85, 1.0, 0.85, 0.8333, 0.8333, 0.8333, 0.8333, 0.1667, 0.85, 0.1667, 0.85, 0.0, 0.8333, 0.0, 0.8333, 0.3333, 0.85, 0.3333, 0.85, 0.1667, 0.8333, 0.1667, 0.8333, 0.5, 0.85, 0.5, 0.85, 0.3333, 0.8333, 0.3333, 0.8333, 0.6667, 0.85, 0.6667, 0.85, 0.5, 0.8333, 0.5, 0.8333, 0.8333, 0.85, 0.8333, 0.85, 0.6667, 0.8333, 0.6667, 0.85, 1.0, 0.8667, 1.0, 0.8667, 0.8333, 0.85, 0.8333, 0.85, 0.1667, 0.8667, 0.1667, 0.8667, 0.0, 0.85, 0.0, 0.85, 0.3333, 0.8667, 0.3333, 0.8667, 0.1667, 0.85, 0.1667, 0.85, 0.5, 0.8667, 0.5, 0.8667, 0.3333, 0.85, 0.3333, 0.85, 0.6667, 0.8667, 0.6667, 0.8667, 0.5, 0.85, 0.5, 0.85, 0.8333, 0.8667, 0.8333, 0.8667, 0.6667, 0.85, 0.6667, 0.8667, 1.0, 0.8833, 1.0, 0.8833, 0.8333, 0.8667, 0.8333, 0.8667, 0.1667, 0.8833, 0.1667, 0.8833, 0.0, 0.8667, 0.0, 0.8667, 0.3333, 0.8833, 0.3333, 0.8833, 0.1667, 0.8667, 0.1667, 0.8667, 0.5, 0.8833, 0.5, 0.8833, 0.3333, 0.8667, 0.3333, 0.8667, 0.6667, 0.8833, 0.6667, 0.8833, 0.5, 0.8667, 0.5, 0.8667, 0.8333, 0.8833, 0.8333, 0.8833, 0.6667, 0.8667, 0.6667, 0.8833, 1.0, 0.9, 1.0, 0.9, 0.8333, 0.8833, 0.8333, 0.8833, 0.1667, 0.9, 0.1667, 0.9, 0.0, 0.8833, 0.0, 0.8833, 0.3333, 0.9, 0.3333, 0.9, 0.1667, 0.8833, 0.1667, 0.8833, 0.5, 0.9, 0.5, 0.9, 0.3333, 0.8833, 0.3333, 0.8833, 0.6667, 0.9, 0.6667, 0.9, 0.5, 0.8833, 0.5, 0.8833, 0.8333, 0.9, 0.8333, 0.9, 0.6667, 0.8833, 0.6667, 0.9, 1.0, 0.9167, 1.0, 0.9167, 0.8333, 0.9, 0.8333, 0.9, 0.1667, 0.9167, 0.1667, 0.9167, 0.0, 0.9, 0.0, 0.9, 0.3333, 0.9167, 0.3333, 0.9167, 0.1667, 0.9, 0.1667, 0.9, 0.5, 0.9167, 0.5, 0.9167, 0.3333, 0.9, 0.3333, 0.9, 0.6667, 0.9167, 0.6667, 0.9167, 0.5, 0.9, 0.5, 0.9, 0.8333, 0.9167, 0.8333, 0.9167, 0.6667, 0.9, 0.6667, 0.9167, 1.0, 0.9333, 1.0, 0.9333, 0.8333, 0.9167, 0.8333, 0.9167, 0.1667, 0.9333, 0.1667, 0.9333, 0.0, 0.9167, 0.0, 0.9167, 0.3333, 0.9333, 0.3333, 0.9333, 0.1667, 0.9167, 0.1667, 0.9167, 0.5, 0.9333, 0.5, 0.9333, 0.3333, 0.9167, 0.3333, 0.9167, 0.6667, 0.9333, 0.6667, 0.9333, 0.5, 0.9167, 0.5, 0.9167, 0.8333, 0.9333, 0.8333, 0.9333, 0.6667, 0.9167, 0.6667, 0.9333, 1.0, 0.95, 1.0, 0.95, 0.8333, 0.9333, 0.8333, 0.9333, 0.1667, 0.95, 0.1667, 0.95, 0.0, 0.9333, 0.0, 0.9333, 0.3333, 0.95, 0.3333, 0.95, 0.1667, 0.9333, 0.1667, 0.9333, 0.5, 0.95, 0.5, 0.95, 0.3333, 0.9333, 0.3333, 0.9333, 0.6667, 0.95, 0.6667, 0.95, 0.5, 0.9333, 0.5, 0.9333, 0.8333, 0.95, 0.8333, 0.95, 0.6667, 0.9333, 0.6667, 0.95, 1.0, 0.9667, 1.0, 0.9667, 0.8333, 0.95, 0.8333, 0.95, 0.1667, 0.9667, 0.1667, 0.9667, 0.0, 0.95, 0.0, 0.95, 0.3333, 0.9667, 0.3333, 0.9667, 0.1667, 0.95, 0.1667, 0.95, 0.5, 0.9667, 0.5, 0.9667, 0.3333, 0.95, 0.3333, 0.95, 0.6667, 0.9667, 0.6667, 0.9667, 0.5, 0.95, 0.5, 0.95, 0.8333, 0.9667, 0.8333, 0.9667, 0.6667, 0.95, 0.6667, 0.9667, 1.0, 0.9833, 1.0, 0.9833, 0.8333, 0.9667, 0.8333, 0.9667, 0.1667, 0.9833, 0.1667, 0.9833, 0.0, 0.9667, 0.0, 0.9667, 0.3333, 0.9833, 0.3333, 0.9833, 0.1667, 0.9667, 0.1667, 0.9667, 0.5, 0.9833, 0.5, 0.9833, 0.3333, 0.9667, 0.3333, 0.9667, 0.6667, 0.9833, 0.6667, 0.9833, 0.5, 0.9667, 0.5, 0.9667, 0.8333, 0.9833, 0.8333, 0.9833, 0.6667, 0.9667, 0.6667, 0.9833, 1.0, 1.0, 1.0, 1.0, 0.8333, 0.9833, 0.8333, 0.9833, 0.1667, 1.0, 0.1667, 1.0, 0.0, 0.9833, 0.0, 0.9833, 0.3333, 1.0, 0.3333, 1.0, 0.1667, 0.9833, 0.1667, 0.9833, 0.5, 1.0, 0.5, 1.0, 0.3333, 0.9833, 0.3333, 0.9833, 0.6667, 1.0, 0.6667, 1.0, 0.5, 0.9833, 0.5, 0.9833, 0.8333, 1.0, 0.8333, 1.0, 0.6667, 0.9833, 0.6667])
me_cube_025.materials.append(mat_material)
me_cube_025.materials.append(mat_material_001)
me_cube_025.update()

# ---- objects
ob_cube_001 = bpy.data.objects.new('Cube.001', me_cube_024)
ob_cube = bpy.data.objects.new('Cube', me_cube_025)

# ---- transforms, parenting, visibility, modifiers, constraints
ob_cube_001.location = (0.1232, 0.1999, 0.589)
ob_cube_001.rotation_euler = (0.0, 0.2898, 0.0)
ob_cube_001.scale = (0.3321, 0.1478, 0.1478)
ob_cube.location = (0.5542, 0.6213, 0.1798)
ob_cube.rotation_euler = (0.0, -0.0, -0.6109)
ob_cube.scale = (0.1875, 0.1875, 0.1875)

# ---- collection membership
col_collection.objects.link(ob_cube_001)
col_collection.objects.link(ob_cube)

# ---- scene / render settings (as saved in the file)
scene.frame_start = 1; scene.frame_end = 250; scene.frame_set(1)
scene.render.engine = 'BLENDER_EEVEE_NEXT'
scene.cycles.sampling_pattern = 'TABULATED_SOBOL'
scene.cycles.use_light_tree = False
scene.view_settings.view_transform = 'Filmic'
bpy.context.view_layer.update()

# ---- added for rendering (the .blend has no active camera and no usable light): camera, sun
cam_auto = bpy.data.cameras.new('AutoCamera')
cam_auto.lens = 50.0
cam_auto.sensor_width = 36.0
cam_auto.clip_end = 1000.0
ob_auto_camera = bpy.data.objects.new('AutoCamera', cam_auto)
scene.collection.objects.link(ob_auto_camera)
ob_auto_camera.location = (1.65459, -1.33587, 1.48823)
ob_auto_camera.rotation_euler = (1.09748, -7.21219e-08, 0.694738)
scene.camera = ob_auto_camera
light_auto_sun = bpy.data.lights.new('AutoSun', 'SUN')
light_auto_sun.energy = 3.0
light_auto_sun.angle = 0.0523599
ob_auto_sun = bpy.data.objects.new('AutoSun', light_auto_sun)
scene.collection.objects.link(ob_auto_sun)
ob_auto_sun.rotation_euler = (0.872665, 0.174533, 0.523599)
bpy.context.view_layer.update()
